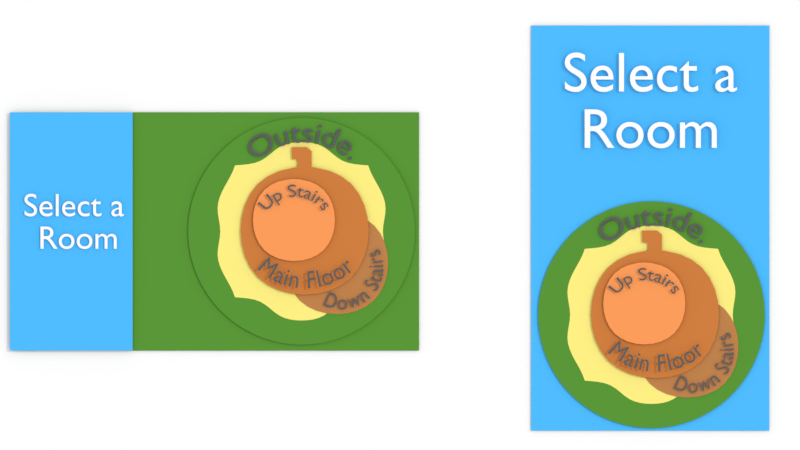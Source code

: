 # Source: infofimockup.blend  (saved by Blender 2.79.0; exported with 4.5.12 LTS)
import bpy
from mathutils import Matrix  # noqa: F401  (used for matrix-valued properties, if any)

bpy.ops.wm.read_factory_settings(use_empty=True)
scene = bpy.context.scene
scene.name = 'Scene'

# ---- collections
col_collection_1 = bpy.data.collections.new('Collection 1'); scene.collection.children.link(col_collection_1)

# ---- images (referenced by path relative to the original .blend; pixels are not part of the script)
import os
ASSET_DIR = os.environ.get("B2B_ASSET_DIR", "")  # directory of the original .blend (textures are referenced by path, not embedded)
HERE = os.path.dirname(os.path.abspath(__file__))  # packed textures are extracted next to this script under _unpacked/

def load_image(name, relpath, width, height, colorspace="sRGB"):
    """Load a texture the original file referenced (path relative to the .blend, or extracted next to this script)."""
    p = next((c for c in (os.path.join(HERE, relpath), os.path.join(ASSET_DIR, relpath)) if relpath and os.path.exists(c)), "")
    if p:
        img = bpy.data.images.load(p, check_existing=True)
        img.name = name
    else:  # same state as the original file: an image datablock whose file is absent (Cycles renders it pink)
        img = bpy.data.images.new(name, width, height)
        img.source = "FILE"
        img.filepath = "//" + (relpath or name)
    img.colorspace_settings.name = colorspace
    return img
img_1338035735martello_wish_tower_eastbourne_jpg = load_image('1338035735martello-wish-tower-eastbourne.jpg', '1338035735martello-wish-tower-eastbourne.jpg', 1024, 1024, 'sRGB')
img_bitmap_png = load_image('bitmap.png', 'bitmap.png', 1024, 1024, 'sRGB')

# ---- materials (node trees are filled in below, after node groups)
mat_material_005 = bpy.data.materials.new('Material.005')
mat_material_005.alpha_threshold = 0.0
mat_material_005.roughness = 0.5
mat_material_006 = bpy.data.materials.new('Material.006')
mat_material_006.alpha_threshold = 0.0
mat_material_006.roughness = 0.5
mat_material_003 = bpy.data.materials.new('Material.003')
mat_material_003.alpha_threshold = 0.0
mat_material_003.roughness = 0.5
mat_material_002 = bpy.data.materials.new('Material.002')
mat_material_002.alpha_threshold = 0.0
mat_material_002.roughness = 0.5
mat_material_007 = bpy.data.materials.new('Material.007')
mat_material_007.alpha_threshold = 0.0
mat_material_007.roughness = 0.5
mat_material_008 = bpy.data.materials.new('Material.008')
mat_material_008.alpha_threshold = 0.0
mat_material_008.roughness = 0.5
mat_material_001 = bpy.data.materials.new('Material.001')
mat_material_001.alpha_threshold = 0.0
mat_material_001.roughness = 0.5
mat_material_004 = bpy.data.materials.new('Material.004')
mat_material_004.alpha_threshold = 0.0
mat_material_004.roughness = 0.5
mat_material = bpy.data.materials.new('Material')
mat_material.alpha_threshold = 0.0
mat_material.roughness = 0.5
mat_1338035735martello_wish_tower_eastbourne = bpy.data.materials.new('1338035735martello-wish-tower-eastbourne')
mat_1338035735martello_wish_tower_eastbourne.alpha_threshold = 0.0
mat_1338035735martello_wish_tower_eastbourne.roughness = 0.5
mat_bitmap = bpy.data.materials.new('bitmap')
mat_bitmap.alpha_threshold = 0.0
mat_bitmap.roughness = 0.5

# ---- material node trees
mat_material_005.use_nodes = True; mat_material_005.node_tree.nodes.clear()
_N = mat_material_005.node_tree.nodes; _L = mat_material_005.node_tree.links
n0 = _N.new('ShaderNodeOutputMaterial'); n0.name = 'Material Output'; n0.location = (300, 300)
n1 = _N.new('ShaderNodeBsdfDiffuse'); n1.name = 'Diffuse BSDF'; n1.location = (10, 300)
n1.inputs[0].default_value = (0.5071, 0.1691, 0.0409, 1.0)
_L.new(n1.outputs[0], n0.inputs[0])
n0.is_active_output = True
mat_material_006.use_nodes = True; mat_material_006.node_tree.nodes.clear()
_N = mat_material_006.node_tree.nodes; _L = mat_material_006.node_tree.links
n0 = _N.new('ShaderNodeOutputMaterial'); n0.name = 'Material Output'; n0.location = (300, 300)
n1 = _N.new('ShaderNodeBsdfDiffuse'); n1.name = 'Diffuse BSDF'; n1.location = (10, 300)
n1.inputs[0].default_value = (0.4292, 0.1822, 0.06058, 1.0)
_L.new(n1.outputs[0], n0.inputs[0])
n0.is_active_output = True
mat_material_003.use_nodes = True; mat_material_003.node_tree.nodes.clear()
_N = mat_material_003.node_tree.nodes; _L = mat_material_003.node_tree.links
n0 = _N.new('ShaderNodeOutputMaterial'); n0.name = 'Material Output'; n0.location = (300, 300)
n1 = _N.new('ShaderNodeBsdfDiffuse'); n1.name = 'Diffuse BSDF'; n1.location = (10, 300)
n1.inputs[0].default_value = (0.7874, 0.2698, 0.08326, 1.0)
_L.new(n1.outputs[0], n0.inputs[0])
n0.is_active_output = True
mat_material_002.use_nodes = True; mat_material_002.node_tree.nodes.clear()
_N = mat_material_002.node_tree.nodes; _L = mat_material_002.node_tree.links
n0 = _N.new('ShaderNodeOutputMaterial'); n0.name = 'Material Output'; n0.location = (300, 300)
n1 = _N.new('ShaderNodeBsdfDiffuse'); n1.name = 'Diffuse BSDF'; n1.location = (10, 300)
n1.inputs[0].default_value = (0.09463, 0.09463, 0.09463, 1.0)
_L.new(n1.outputs[0], n0.inputs[0])
n0.is_active_output = True
mat_material_007.use_nodes = True; mat_material_007.node_tree.nodes.clear()
_N = mat_material_007.node_tree.nodes; _L = mat_material_007.node_tree.links
n0 = _N.new('ShaderNodeOutputMaterial'); n0.name = 'Material Output'; n0.location = (300, 300)
n1 = _N.new('ShaderNodeBsdfDiffuse'); n1.name = 'Diffuse BSDF'; n1.location = (10, 300)
n1.inputs[0].default_value = (0.8, 0.6988, 0.1843, 1.0)
_L.new(n1.outputs[0], n0.inputs[0])
n0.is_active_output = True
mat_material_008.use_nodes = True; mat_material_008.node_tree.nodes.clear()
_N = mat_material_008.node_tree.nodes; _L = mat_material_008.node_tree.links
n0 = _N.new('ShaderNodeOutputMaterial'); n0.name = 'Material Output'; n0.location = (300, 300)
n1 = _N.new('ShaderNodeBsdfDiffuse'); n1.name = 'Diffuse BSDF'; n1.location = (10, 300)
n1.inputs[0].default_value = (0.08176, 0.2462, 0.03169, 1.0)
_L.new(n1.outputs[0], n0.inputs[0])
n0.is_active_output = True
mat_material_001.use_nodes = True; mat_material_001.node_tree.nodes.clear()
_N = mat_material_001.node_tree.nodes; _L = mat_material_001.node_tree.links
n0 = _N.new('ShaderNodeOutputMaterial'); n0.name = 'Material Output'; n0.location = (300, 300)
n1 = _N.new('ShaderNodeBsdfDiffuse'); n1.name = 'Diffuse BSDF'; n1.location = (10, 300)
n1.inputs[0].default_value = (0.06279, 0.4057, 0.8, 1.0)
_L.new(n1.outputs[0], n0.inputs[0])
n0.is_active_output = True
mat_material_004.use_nodes = True; mat_material_004.node_tree.nodes.clear()
_N = mat_material_004.node_tree.nodes; _L = mat_material_004.node_tree.links
n0 = _N.new('ShaderNodeOutputMaterial'); n0.name = 'Material Output'; n0.location = (300, 300)
n1 = _N.new('ShaderNodeBsdfDiffuse'); n1.name = 'Diffuse BSDF'; n1.location = (10, 300)
n1.inputs[0].default_value = (0.5705, 0.5705, 0.5705, 1.0)
_L.new(n1.outputs[0], n0.inputs[0])
n0.is_active_output = True
mat_material.use_nodes = True; mat_material.node_tree.nodes.clear()
_N = mat_material.node_tree.nodes; _L = mat_material.node_tree.links
n0 = _N.new('ShaderNodeOutputMaterial'); n0.name = 'Material Output'; n0.location = (300, 300)
n1 = _N.new('ShaderNodeBsdfDiffuse'); n1.name = 'Diffuse BSDF'; n1.location = (10, 300)
n1.inputs[0].default_value = (1.0, 1.0, 1.0, 1.0)
_L.new(n1.outputs[0], n0.inputs[0])
n0.is_active_output = True
mat_1338035735martello_wish_tower_eastbourne.use_nodes = True; mat_1338035735martello_wish_tower_eastbourne.node_tree.nodes.clear()
_N = mat_1338035735martello_wish_tower_eastbourne.node_tree.nodes; _L = mat_1338035735martello_wish_tower_eastbourne.node_tree.links
n0 = _N.new('ShaderNodeOutputMaterial'); n0.name = 'Material Output'; n0.location = (300, 300)
n1 = _N.new('ShaderNodeTexImage'); n1.name = 'Image Texture'; n1.location = (-400, 60)
n1.width = 140
n1.image = img_1338035735martello_wish_tower_eastbourne_jpg
n1.extension = 'CLIP'
n2 = _N.new('ShaderNodeBsdfDiffuse'); n2.name = 'Diffuse BSDF'; n2.location = (-200, 60)
n3 = _N.new('ShaderNodeBsdfTransparent'); n3.name = 'Transparent BSDF'; n3.location = (-200, 240)
n4 = _N.new('ShaderNodeMixShader'); n4.name = 'Mix Shader'; n4.location = (0, 300)
_L.new(n1.outputs[0], n2.inputs[0])
_L.new(n1.outputs[1], n4.inputs[0])
_L.new(n3.outputs[0], n4.inputs[1])
_L.new(n2.outputs[0], n4.inputs[2])
_L.new(n4.outputs[0], n0.inputs[0])
n0.is_active_output = True
mat_bitmap.use_nodes = True; mat_bitmap.node_tree.nodes.clear()
_N = mat_bitmap.node_tree.nodes; _L = mat_bitmap.node_tree.links
n0 = _N.new('ShaderNodeOutputMaterial'); n0.name = 'Material Output'; n0.location = (300, 300)
n1 = _N.new('ShaderNodeTexImage'); n1.name = 'Image Texture'; n1.location = (-400, 60)
n1.width = 140
n1.image = img_bitmap_png
n1.extension = 'CLIP'
n2 = _N.new('ShaderNodeBsdfDiffuse'); n2.name = 'Diffuse BSDF'; n2.location = (-200, 60)
n3 = _N.new('ShaderNodeBsdfTransparent'); n3.name = 'Transparent BSDF'; n3.location = (-200, 240)
n4 = _N.new('ShaderNodeMixShader'); n4.name = 'Mix Shader'; n4.location = (0, 300)
_L.new(n1.outputs[0], n2.inputs[0])
_L.new(n1.outputs[1], n4.inputs[0])
_L.new(n3.outputs[0], n4.inputs[1])
_L.new(n2.outputs[0], n4.inputs[2])
_L.new(n4.outputs[0], n0.inputs[0])
n0.is_active_output = True

# ---- world
world_world = bpy.data.worlds.new('World'); scene.world = world_world
world_world.use_nodes = True; world_world.node_tree.nodes.clear()
_N = world_world.node_tree.nodes; _L = world_world.node_tree.links
n0 = _N.new('ShaderNodeOutputWorld'); n0.name = 'World Output'; n0.location = (300, 300)
n1 = _N.new('ShaderNodeBackground'); n1.name = 'Background'; n1.location = (10, 300)
n1.inputs[0].default_value = (1.0, 1.0, 1.0, 1.0)
_L.new(n1.outputs[0], n0.inputs[0])
n0.is_active_output = True
world_world.color = (0.05088, 0.05088, 0.05088)
world_world.use_sun_shadow = False
world_world.sun_shadow_jitter_overblur = 0.0
world_world.cycles.sampling_method = 'MANUAL'

# ---- cameras
cam_camera = bpy.data.cameras.new('Camera')
cam_camera.type = 'ORTHO'
cam_camera.clip_end = 100.0
cam_camera.lens = 34.6
cam_camera.sensor_width = 32.0
cam_camera.sensor_height = 18.0
cam_camera.ortho_scale = 6.714
cam_camera.dof.focus_distance = 0.0

# ---- lights
light_lamp = bpy.data.lights.new('Lamp', 'SUN')
light_lamp.transmission_factor = 0.0
light_lamp.cutoff_distance = 30.0
light_lamp.angle = 0.1993
light_lamp.energy = 1.0
light_lamp.shadow_buffer_clip_start = 1.001
light_lamp.shadow_soft_size = 0.1
light_lamp.shadow_cascade_max_distance = 1000.0

# ---- meshes
me_plane_027 = bpy.data.meshes.new('Plane.027')
me_plane_027.from_pydata([(0.0, 0.0, 0.0), (0.0, -0.2305, 0.0), (0.0, -0.4609, 0.0), (0.0, -0.6914, 0.0), (0.2305, 0.0, 0.0), (0.4609, 0.0, 0.0), (0.6914, 0.0, 0.0), (0.0, 0.2305, 0.0), (0.0, 0.4609, 0.0), (0.0, 0.6914, 0.0), (-0.2305, 0.0, 0.0), (-0.4609, 0.0, 0.0), (-0.6914, 0.0, 0.0), (-0.2266, -0.2266, 0.0), (-0.2168, -0.4531, 0.0), (-0.2031, -0.6797, 0.0), (-0.4531, -0.2168, 0.0), (-0.4326, -0.4326, 0.0), (-0.4023, -0.6465, 0.0), (-0.6797, -0.2031, 0.0), (-0.6465, -0.4023, 0.0), (-0.5938, -0.5938, 0.0), (0.2266, -0.2266, 0.0), (0.4531, -0.2168, 0.0), (0.6797, -0.2031, 0.0), (0.2168, -0.4531, 0.0), (0.4326, -0.4326, 0.0), (0.6465, -0.4023, 0.0), (0.2031, -0.6797, 0.0), (0.4023, -0.6465, 0.0), (0.5938, -0.5938, 0.0), (0.2266, 0.2266, 0.0), (0.2168, 0.4531, 0.0), (0.2031, 0.6797, 0.0), (0.4531, 0.2168, 0.0), (0.4326, 0.4326, 0.0), (0.4023, 0.6465, 0.0), (0.6797, 0.2031, 0.0), (0.6465, 0.4023, 0.0), (0.5938, 0.5938, 0.0), (-0.2266, 0.2266, 0.0), (-0.4531, 0.2168, 0.0), (-0.6797, 0.2031, 0.0), (-0.2168, 0.4531, 0.0), (-0.4326, 0.4326, 0.0), (-0.6465, 0.4023, 0.0), (-0.2031, 0.6797, 0.0), (-0.4023, 0.6465, 0.0), (-0.5938, 0.5938, 0.0), (-0.7812, 0.5312, 0.0), (-0.8594, 0.3672, 0.0), (-0.9062, 0.1875, 0.0), (-0.9219, 0.0, 0.0), (-0.9062, -0.1875, 0.0), (-0.8594, -0.3672, 0.0), (-0.7812, -0.5312, 0.0), (-0.5312, -0.7812, 0.0), (-0.3672, -0.8594, 0.0), (-0.1875, -0.9062, 0.0), (0.0, -0.9219, 0.0), (0.1875, -0.9062, 0.0), (0.3672, -0.8594, 0.0), (0.5312, -0.7812, 0.0), (0.7812, -0.5312, 0.0), (0.8594, -0.3672, 0.0), (0.9062, -0.1875, 0.0), (0.9219, 0.0, 0.0), (0.9062, 0.1875, 0.0), (0.8594, 0.3672, 0.0), (0.7812, 0.5312, 0.0), (0.5312, 0.7812, 0.0), (0.3672, 0.8594, 0.0), (0.15, 0.9094, 0.0), (0.0, 0.9219, 0.0), (-0.15, 0.9094, 0.0), (-0.3672, 0.8594, 0.0), (-0.5312, 0.7812, 0.0), (-0.6719, -0.6719, 0.0), (0.6719, -0.6719, 0.0), (-0.6719, 0.6719, 0.0), (0.6719, 0.6719, 0.0), (0.07682, 0.0, 0.0), (0.1536, 0.0, 0.0), (0.07552, -0.2292, 0.0), (0.151, -0.2279, 0.0), (0.07227, -0.4583, 0.0), (0.1445, -0.4557, 0.0), (0.06771, -0.6875, 0.0), (0.1354, -0.6836, 0.0), (0.07552, 0.2292, 0.0), (0.151, 0.2279, 0.0), (0.07227, 0.4583, 0.0), (0.1445, 0.4557, 0.0), (0.06771, 0.6875, 0.0), (0.1354, 0.6836, 0.0), (0.0625, -0.9167, 0.0), (0.125, -0.9115, 0.0), (0.1, 0.9135, 0.0), (0.05, 0.9177, 0.0), (-0.07552, -0.2292, 0.0), (-0.151, -0.2279, 0.0), (-0.07227, -0.4583, 0.0), (-0.1445, -0.4557, 0.0), (-0.06771, -0.6875, 0.0), (-0.1354, -0.6836, 0.0), (-0.07682, 0.0, 0.0), (-0.1536, 0.0, 0.0), (-0.07552, 0.2292, 0.0), (-0.151, 0.2279, 0.0), (-0.07227, 0.4583, 0.0), (-0.1445, 0.4557, 0.0), (-0.06771, 0.6875, 0.0), (-0.1354, 0.6836, 0.0), (-0.125, -0.9115, 0.0), (-0.0625, -0.9167, 0.0), (-0.05, 0.9177, 0.0), (-0.1, 0.9135, 0.0), (0.1, 1.145, 0.0), (0.05, 1.149, 0.0), (-0.05, 1.026, 0.0), (-0.1, 1.022, 0.0), (-0.1058, 1.08, 0.0), (-0.106, 1.029, 0.0), (0.0286, 1.203, 0.0), (0.02881, 1.153, 0.0), (-0.1829, 1.08, 0.0), (-0.1831, 1.029, 0.0), (-0.1874, 1.203, 0.0), (-0.1872, 1.153, 0.0)], [], [(106, 10, 13, 100), (100, 13, 14, 102), (102, 14, 15, 104), (104, 15, 58, 113), (10, 11, 16, 13), (13, 16, 17, 14), (14, 17, 18, 15), (15, 18, 57, 58), (11, 12, 19, 16), (16, 19, 20, 17), (17, 20, 21, 18), (18, 21, 56, 57), (12, 52, 53, 19), (19, 53, 54, 20), (20, 54, 55, 21), (21, 55, 77, 56), (82, 84, 22, 4), (4, 22, 23, 5), (5, 23, 24, 6), (6, 24, 65, 66), (84, 86, 25, 22), (22, 25, 26, 23), (23, 26, 27, 24), (24, 27, 64, 65), (86, 88, 28, 25), (25, 28, 29, 26), (26, 29, 30, 27), (27, 30, 63, 64), (88, 96, 60, 28), (28, 60, 61, 29), (29, 61, 62, 30), (30, 62, 78, 63), (82, 4, 31, 90), (90, 31, 32, 92), (92, 32, 33, 94), (94, 33, 72, 97), (4, 5, 34, 31), (31, 34, 35, 32), (32, 35, 36, 33), (33, 36, 71, 72), (5, 6, 37, 34), (34, 37, 38, 35), (35, 38, 39, 36), (36, 39, 70, 71), (6, 66, 67, 37), (37, 67, 68, 38), (38, 68, 69, 39), (39, 69, 80, 70), (106, 108, 40, 10), (10, 40, 41, 11), (11, 41, 42, 12), (12, 42, 51, 52), (108, 110, 43, 40), (40, 43, 44, 41), (41, 44, 45, 42), (42, 45, 50, 51), (110, 112, 46, 43), (43, 46, 47, 44), (44, 47, 48, 45), (45, 48, 49, 50), (112, 116, 74, 46), (46, 74, 75, 47), (47, 75, 76, 48), (48, 76, 79, 49), (9, 93, 98, 73), (93, 94, 97, 98), (8, 91, 93, 9), (91, 92, 94, 93), (7, 89, 91, 8), (89, 90, 92, 91), (0, 81, 89, 7), (81, 82, 90, 89), (3, 59, 95, 87), (87, 95, 96, 88), (2, 3, 87, 85), (85, 87, 88, 86), (1, 2, 85, 83), (83, 85, 86, 84), (0, 1, 83, 81), (81, 83, 84, 82), (9, 73, 115, 111), (111, 115, 116, 112), (8, 9, 111, 109), (109, 111, 112, 110), (7, 8, 109, 107), (107, 109, 110, 108), (0, 7, 107, 105), (105, 107, 108, 106), (3, 103, 114, 59), (103, 104, 113, 114), (2, 101, 103, 3), (101, 102, 104, 103), (1, 99, 101, 2), (99, 100, 102, 101), (0, 105, 99, 1), (105, 106, 100, 99), (116, 115, 119, 120), (98, 97, 117, 118), (120, 119, 121, 122), (118, 117, 123, 124), (124, 123, 127, 128), (122, 121, 125, 126), (98, 118, 119, 115, 73), (119, 118, 124, 121), (128, 125, 121, 124)])
me_plane_027.materials.append(mat_material_005)
me_plane_027.use_remesh_preserve_volume = False
me_plane_027.use_remesh_preserve_attributes = False
me_plane_027.use_mirror_vertex_groups = False
me_plane_027.update()
me_plane_026 = bpy.data.meshes.new('Plane.026')
me_plane_026.from_pydata([(0.0, 0.0, 0.0), (0.0, -0.2305, 0.0), (0.0, -0.4609, 0.0), (0.0, -0.6914, 0.0), (0.2305, 0.0, 0.0), (0.4609, 0.0, 0.0), (0.6914, 0.0, 0.0), (0.0, 0.2305, 0.0), (0.0, 0.4609, 0.0), (0.0, 0.6914, 0.0), (-0.2305, 0.0, 0.0), (-0.4609, 0.0, 0.0), (-0.6914, 0.0, 0.0), (-0.2266, -0.2266, 0.0), (-0.2168, -0.4531, 0.0), (-0.2031, -0.6797, 0.0), (-0.4531, -0.2168, 0.0), (-0.4326, -0.4326, 0.0), (-0.4023, -0.6465, 0.0), (-0.6797, -0.2031, 0.0), (-0.6465, -0.4023, 0.0), (-0.5938, -0.5938, 0.0), (0.2266, -0.2266, 0.0), (0.4531, -0.2168, 0.0), (0.6797, -0.2031, 0.0), (0.2168, -0.4531, 0.0), (0.4326, -0.4326, 0.0), (0.6465, -0.4023, 0.0), (0.2031, -0.6797, 0.0), (0.4023, -0.6465, 0.0), (0.5938, -0.5938, 0.0), (0.2266, 0.2266, 0.0), (0.2168, 0.4531, 0.0), (0.2031, 0.6797, 0.0), (0.4531, 0.2168, 0.0), (0.4326, 0.4326, 0.0), (0.4023, 0.6465, 0.0), (0.6797, 0.2031, 0.0), (0.6465, 0.4023, 0.0), (0.5938, 0.5938, 0.0), (-0.2266, 0.2266, 0.0), (-0.4531, 0.2168, 0.0), (-0.6797, 0.2031, 0.0), (-0.2168, 0.4531, 0.0), (-0.4326, 0.4326, 0.0), (-0.6465, 0.4023, 0.0), (-0.2031, 0.6797, 0.0), (-0.4023, 0.6465, 0.0), (-0.5938, 0.5938, 0.0), (-0.7812, 0.5312, 0.0), (-0.8594, 0.3672, 0.0), (-0.9062, 0.1875, 0.0), (-0.9219, 0.0, 0.0), (-0.9062, -0.1875, 0.0), (-0.8594, -0.3672, 0.0), (-0.7812, -0.5312, 0.0), (-0.5312, -0.7812, 0.0), (-0.3672, -0.8594, 0.0), (-0.1875, -0.9062, 0.0), (0.0, -0.9219, 0.0), (0.1875, -0.9062, 0.0), (0.3672, -0.8594, 0.0), (0.5312, -0.7812, 0.0), (0.7812, -0.5312, 0.0), (0.8594, -0.3672, 0.0), (0.9062, -0.1875, 0.0), (0.9219, 0.0, 0.0), (0.9062, 0.1875, 0.0), (0.8594, 0.3672, 0.0), (0.7812, 0.5312, 0.0), (0.5312, 0.7812, 0.0), (0.3672, 0.8594, 0.0), (0.15, 0.9094, 0.0), (0.0, 0.9219, 0.0), (-0.15, 0.9094, 0.0), (-0.3672, 0.8594, 0.0), (-0.5312, 0.7812, 0.0), (-0.6719, -0.6719, 0.0), (0.6719, -0.6719, 0.0), (-0.6719, 0.6719, 0.0), (0.6719, 0.6719, 0.0), (0.07682, 0.0, 0.0), (0.1536, 0.0, 0.0), (0.07552, -0.2292, 0.0), (0.151, -0.2279, 0.0), (0.07227, -0.4583, 0.0), (0.1445, -0.4557, 0.0), (0.06771, -0.6875, 0.0), (0.1354, -0.6836, 0.0), (0.07552, 0.2292, 0.0), (0.151, 0.2279, 0.0), (0.07227, 0.4583, 0.0), (0.1445, 0.4557, 0.0), (0.06771, 0.6875, 0.0), (0.1354, 0.6836, 0.0), (0.0625, -0.9167, 0.0), (0.125, -0.9115, 0.0), (0.1, 0.9135, 0.0), (0.05, 0.9177, 0.0), (-0.07552, -0.2292, 0.0), (-0.151, -0.2279, 0.0), (-0.07227, -0.4583, 0.0), (-0.1445, -0.4557, 0.0), (-0.06771, -0.6875, 0.0), (-0.1354, -0.6836, 0.0), (-0.07682, 0.0, 0.0), (-0.1536, 0.0, 0.0), (-0.07552, 0.2292, 0.0), (-0.151, 0.2279, 0.0), (-0.07227, 0.4583, 0.0), (-0.1445, 0.4557, 0.0), (-0.06771, 0.6875, 0.0), (-0.1354, 0.6836, 0.0), (-0.125, -0.9115, 0.0), (-0.0625, -0.9167, 0.0), (-0.05, 0.9177, 0.0), (-0.1, 0.9135, 0.0)], [], [(106, 10, 13, 100), (100, 13, 14, 102), (102, 14, 15, 104), (104, 15, 58, 113), (10, 11, 16, 13), (13, 16, 17, 14), (14, 17, 18, 15), (15, 18, 57, 58), (11, 12, 19, 16), (16, 19, 20, 17), (17, 20, 21, 18), (18, 21, 56, 57), (12, 52, 53, 19), (19, 53, 54, 20), (20, 54, 55, 21), (21, 55, 77, 56), (82, 84, 22, 4), (4, 22, 23, 5), (5, 23, 24, 6), (6, 24, 65, 66), (84, 86, 25, 22), (22, 25, 26, 23), (23, 26, 27, 24), (24, 27, 64, 65), (86, 88, 28, 25), (25, 28, 29, 26), (26, 29, 30, 27), (27, 30, 63, 64), (88, 96, 60, 28), (28, 60, 61, 29), (29, 61, 62, 30), (30, 62, 78, 63), (82, 4, 31, 90), (90, 31, 32, 92), (92, 32, 33, 94), (94, 33, 72, 97), (4, 5, 34, 31), (31, 34, 35, 32), (32, 35, 36, 33), (33, 36, 71, 72), (5, 6, 37, 34), (34, 37, 38, 35), (35, 38, 39, 36), (36, 39, 70, 71), (6, 66, 67, 37), (37, 67, 68, 38), (38, 68, 69, 39), (39, 69, 80, 70), (106, 108, 40, 10), (10, 40, 41, 11), (11, 41, 42, 12), (12, 42, 51, 52), (108, 110, 43, 40), (40, 43, 44, 41), (41, 44, 45, 42), (42, 45, 50, 51), (110, 112, 46, 43), (43, 46, 47, 44), (44, 47, 48, 45), (45, 48, 49, 50), (112, 116, 74, 46), (46, 74, 75, 47), (47, 75, 76, 48), (48, 76, 79, 49), (9, 93, 98, 73), (93, 94, 97, 98), (8, 91, 93, 9), (91, 92, 94, 93), (7, 89, 91, 8), (89, 90, 92, 91), (0, 81, 89, 7), (81, 82, 90, 89), (3, 59, 95, 87), (87, 95, 96, 88), (2, 3, 87, 85), (85, 87, 88, 86), (1, 2, 85, 83), (83, 85, 86, 84), (0, 1, 83, 81), (81, 83, 84, 82), (9, 73, 115, 111), (111, 115, 116, 112), (8, 9, 111, 109), (109, 111, 112, 110), (7, 8, 109, 107), (107, 109, 110, 108), (0, 7, 107, 105), (105, 107, 108, 106), (3, 103, 114, 59), (103, 104, 113, 114), (2, 101, 103, 3), (101, 102, 104, 103), (1, 99, 101, 2), (99, 100, 102, 101), (0, 105, 99, 1), (105, 106, 100, 99)])
me_plane_026.materials.append(mat_material_006)
me_plane_026.use_remesh_preserve_volume = False
me_plane_026.use_remesh_preserve_attributes = False
me_plane_026.use_mirror_vertex_groups = False
me_plane_026.update()
me_plane_025 = bpy.data.meshes.new('Plane.025')
me_plane_025.from_pydata([(0.0, 0.0, 0.0), (0.0, -0.2305, 0.0), (0.0, -0.4609, 0.0), (0.0, -0.6914, 0.0), (0.2305, 0.0, 0.0), (0.4609, 0.0, 0.0), (0.6914, 0.0, 0.0), (0.0, 0.2305, 0.0), (0.0, 0.4609, 0.0), (0.0, 0.6914, 0.0), (-0.2305, 0.0, 0.0), (-0.4609, 0.0, 0.0), (-0.6914, 0.0, 0.0), (-0.2266, -0.2266, 0.0), (-0.2168, -0.4531, 0.0), (-0.2031, -0.6797, 0.0), (-0.4531, -0.2168, 0.0), (-0.4326, -0.4326, 0.0), (-0.4023, -0.6465, 0.0), (-0.6797, -0.2031, 0.0), (-0.6465, -0.4023, 0.0), (-0.5938, -0.5938, 0.0), (0.2266, -0.2266, 0.0), (0.4531, -0.2168, 0.0), (0.6797, -0.2031, 0.0), (0.2168, -0.4531, 0.0), (0.4326, -0.4326, 0.0), (0.6465, -0.4023, 0.0), (0.2031, -0.6797, 0.0), (0.4023, -0.6465, 0.0), (0.5938, -0.5938, 0.0), (0.2266, 0.2266, 0.0), (0.2168, 0.4531, 0.0), (0.2031, 0.6797, 0.0), (0.4531, 0.2168, 0.0), (0.4326, 0.4326, 0.0), (0.4023, 0.6465, 0.0), (0.6797, 0.2031, 0.0), (0.6465, 0.4023, 0.0), (0.5938, 0.5938, 0.0), (-0.2266, 0.2266, 0.0), (-0.4531, 0.2168, 0.0), (-0.6797, 0.2031, 0.0), (-0.2168, 0.4531, 0.0), (-0.4326, 0.4326, 0.0), (-0.6465, 0.4023, 0.0), (-0.2031, 0.6797, 0.0), (-0.4023, 0.6465, 0.0), (-0.5938, 0.5938, 0.0), (-0.7812, 0.5312, 0.0), (-0.8594, 0.3672, 0.0), (-0.9062, 0.1875, 0.0), (-0.9219, 0.0, 0.0), (-0.9062, -0.1875, 0.0), (-0.8594, -0.3672, 0.0), (-0.7812, -0.5312, 0.0), (-0.5312, -0.7812, 0.0), (-0.3672, -0.8594, 0.0), (-0.1875, -0.9062, 0.0), (0.0, -0.9219, 0.0), (0.1875, -0.9062, 0.0), (0.3672, -0.8594, 0.0), (0.5312, -0.7812, 0.0), (0.7812, -0.5312, 0.0), (0.8594, -0.3672, 0.0), (0.9062, -0.1875, 0.0), (0.9219, 0.0, 0.0), (0.9062, 0.1875, 0.0), (0.8594, 0.3672, 0.0), (0.7812, 0.5312, 0.0), (0.5312, 0.7812, 0.0), (0.3672, 0.8594, 0.0), (0.15, 0.9094, 0.0), (0.0, 0.9219, 0.0), (-0.15, 0.9094, 0.0), (-0.3672, 0.8594, 0.0), (-0.5312, 0.7812, 0.0), (-0.6719, -0.6719, 0.0), (0.6719, -0.6719, 0.0), (-0.6719, 0.6719, 0.0), (0.6719, 0.6719, 0.0), (0.07682, 0.0, 0.0), (0.1536, 0.0, 0.0), (0.07552, -0.2292, 0.0), (0.151, -0.2279, 0.0), (0.07227, -0.4583, 0.0), (0.1445, -0.4557, 0.0), (0.06771, -0.6875, 0.0), (0.1354, -0.6836, 0.0), (0.07552, 0.2292, 0.0), (0.151, 0.2279, 0.0), (0.07227, 0.4583, 0.0), (0.1445, 0.4557, 0.0), (0.06771, 0.6875, 0.0), (0.1354, 0.6836, 0.0), (0.0625, -0.9167, 0.0), (0.125, -0.9115, 0.0), (0.1, 0.9135, 0.0), (0.05, 0.9177, 0.0), (-0.07552, -0.2292, 0.0), (-0.151, -0.2279, 0.0), (-0.07227, -0.4583, 0.0), (-0.1445, -0.4557, 0.0), (-0.06771, -0.6875, 0.0), (-0.1354, -0.6836, 0.0), (-0.07682, 0.0, 0.0), (-0.1536, 0.0, 0.0), (-0.07552, 0.2292, 0.0), (-0.151, 0.2279, 0.0), (-0.07227, 0.4583, 0.0), (-0.1445, 0.4557, 0.0), (-0.06771, 0.6875, 0.0), (-0.1354, 0.6836, 0.0), (-0.125, -0.9115, 0.0), (-0.0625, -0.9167, 0.0), (-0.05, 0.9177, 0.0), (-0.1, 0.9135, 0.0)], [], [(106, 10, 13, 100), (100, 13, 14, 102), (102, 14, 15, 104), (104, 15, 58, 113), (10, 11, 16, 13), (13, 16, 17, 14), (14, 17, 18, 15), (15, 18, 57, 58), (11, 12, 19, 16), (16, 19, 20, 17), (17, 20, 21, 18), (18, 21, 56, 57), (12, 52, 53, 19), (19, 53, 54, 20), (20, 54, 55, 21), (21, 55, 77, 56), (82, 84, 22, 4), (4, 22, 23, 5), (5, 23, 24, 6), (6, 24, 65, 66), (84, 86, 25, 22), (22, 25, 26, 23), (23, 26, 27, 24), (24, 27, 64, 65), (86, 88, 28, 25), (25, 28, 29, 26), (26, 29, 30, 27), (27, 30, 63, 64), (88, 96, 60, 28), (28, 60, 61, 29), (29, 61, 62, 30), (30, 62, 78, 63), (82, 4, 31, 90), (90, 31, 32, 92), (92, 32, 33, 94), (94, 33, 72, 97), (4, 5, 34, 31), (31, 34, 35, 32), (32, 35, 36, 33), (33, 36, 71, 72), (5, 6, 37, 34), (34, 37, 38, 35), (35, 38, 39, 36), (36, 39, 70, 71), (6, 66, 67, 37), (37, 67, 68, 38), (38, 68, 69, 39), (39, 69, 80, 70), (106, 108, 40, 10), (10, 40, 41, 11), (11, 41, 42, 12), (12, 42, 51, 52), (108, 110, 43, 40), (40, 43, 44, 41), (41, 44, 45, 42), (42, 45, 50, 51), (110, 112, 46, 43), (43, 46, 47, 44), (44, 47, 48, 45), (45, 48, 49, 50), (112, 116, 74, 46), (46, 74, 75, 47), (47, 75, 76, 48), (48, 76, 79, 49), (9, 93, 98, 73), (93, 94, 97, 98), (8, 91, 93, 9), (91, 92, 94, 93), (7, 89, 91, 8), (89, 90, 92, 91), (0, 81, 89, 7), (81, 82, 90, 89), (3, 59, 95, 87), (87, 95, 96, 88), (2, 3, 87, 85), (85, 87, 88, 86), (1, 2, 85, 83), (83, 85, 86, 84), (0, 1, 83, 81), (81, 83, 84, 82), (9, 73, 115, 111), (111, 115, 116, 112), (8, 9, 111, 109), (109, 111, 112, 110), (7, 8, 109, 107), (107, 109, 110, 108), (0, 7, 107, 105), (105, 107, 108, 106), (3, 103, 114, 59), (103, 104, 113, 114), (2, 101, 103, 3), (101, 102, 104, 103), (1, 99, 101, 2), (99, 100, 102, 101), (0, 105, 99, 1), (105, 106, 100, 99)])
me_plane_025.materials.append(mat_material_003)
me_plane_025.use_remesh_preserve_volume = False
me_plane_025.use_remesh_preserve_attributes = False
me_plane_025.use_mirror_vertex_groups = False
me_plane_025.update()
me_plane_024 = bpy.data.meshes.new('Plane.024')
me_plane_024.from_pydata([(0.0, 0.0, 0.0), (-1.863e-09, -0.303, 0.0), (-9.313e-09, -0.5713, 0.0), (1.801e-08, -0.82, 0.0), (0.303, 0.0, 0.0), (0.5713, 1.863e-09, 0.0), (0.6609, 2.002e-09, 0.0), (-1.863e-09, 0.303, 0.0), (-9.313e-09, 0.5713, 0.0), (1.801e-08, 0.82, 0.0), (-0.303, 3.71e-17, 0.0), (-0.5713, 1.863e-09, 0.0), (-0.6609, 2.002e-09, 0.0), (-0.2142, -0.2142, 0.0), (-0.2186, -0.5278, 0.0), (-0.2122, -0.7921, 0.0), (-0.5278, -0.2186, 0.0), (-0.404, -0.404, 0.0), (-0.3305, -0.5724, 0.0), (-0.7921, -0.2122, 0.0), (-0.7102, -0.41, 0.0), (-0.5798, -0.5798, 0.0), (0.2142, -0.2142, 0.0), (0.5278, -0.2186, 0.0), (0.7921, -0.2122, 0.0), (0.2186, -0.5278, 0.0), (0.404, -0.404, 0.0), (0.7102, -0.41, 0.0), (0.2122, -0.7921, 0.0), (0.3305, -0.5724, 0.0), (0.5798, -0.5798, 0.0), (0.2142, 0.2142, 0.0), (0.2186, 0.5278, 0.0), (0.2122, 0.7921, 0.0), (0.5278, 0.2186, 0.0), (0.404, 0.404, 0.0), (0.3305, 0.5724, 0.0), (0.7921, 0.2122, 0.0), (0.7102, 0.41, 0.0), (0.5798, 0.5798, 0.0), (-0.2142, 0.2142, 0.0), (-0.5278, 0.2186, 0.0), (-0.7921, 0.2122, 0.0), (-0.2186, 0.5278, 0.0), (-0.404, 0.404, 0.0), (-0.7102, 0.41, 0.0), (-0.2122, 0.7921, 0.0), (-0.3305, 0.5724, 0.0), (-0.5798, 0.5798, 0.0), (-0.8553, 0.5715, 0.0), (-0.9504, 0.3937, 0.0), (-1.009, 0.2007, 0.0), (-1.029, -1.796e-08, 0.0), (-1.009, -0.2007, 0.0), (-0.9504, -0.3937, 0.0), (-0.8553, -0.5715, 0.0), (-0.5715, -0.8553, 0.0), (-0.3937, -0.9504, 0.0), (-0.2007, -1.009, 0.0), (5.242e-08, -1.029, 0.0), (0.2007, -1.009, 0.0), (0.3937, -0.9504, 0.0), (0.5715, -0.8553, 0.0), (0.8553, -0.5715, 0.0), (0.9504, -0.3937, 0.0), (1.009, -0.2007, 0.0), (1.029, 7.197e-08, 0.0), (1.009, 0.2007, 0.0), (0.9504, 0.3937, 0.0), (0.8553, 0.5715, 0.0), (0.5715, 0.8553, 0.0), (0.3937, 0.9504, 0.0), (0.2007, 1.009, 0.0), (-3.752e-08, 1.029, 0.0), (-0.2007, 1.009, 0.0), (-0.3937, 0.9504, 0.0), (-0.5715, 0.8553, 0.0), (-0.7274, -0.7274, 0.0), (0.7274, -0.7274, 0.0), (-0.7274, 0.7274, 0.0), (0.7274, 0.7274, 0.0)], [], [(0, 10, 13, 1), (1, 13, 14, 2), (2, 14, 15, 3), (3, 15, 58, 59), (10, 11, 16, 13), (13, 16, 17, 14), (14, 17, 18, 15), (15, 18, 57, 58), (11, 12, 19, 16), (16, 19, 20, 17), (17, 20, 21, 18), (18, 21, 56, 57), (12, 52, 53, 19), (19, 53, 54, 20), (20, 54, 55, 21), (21, 55, 77, 56), (0, 1, 22, 4), (4, 22, 23, 5), (5, 23, 24, 6), (6, 24, 65, 66), (1, 2, 25, 22), (22, 25, 26, 23), (23, 26, 27, 24), (24, 27, 64, 65), (2, 3, 28, 25), (25, 28, 29, 26), (26, 29, 30, 27), (27, 30, 63, 64), (3, 59, 60, 28), (28, 60, 61, 29), (29, 61, 62, 30), (30, 62, 78, 63), (0, 4, 31, 7), (7, 31, 32, 8), (8, 32, 33, 9), (9, 33, 72, 73), (4, 5, 34, 31), (31, 34, 35, 32), (32, 35, 36, 33), (33, 36, 71, 72), (5, 6, 37, 34), (34, 37, 38, 35), (35, 38, 39, 36), (36, 39, 70, 71), (6, 66, 67, 37), (37, 67, 68, 38), (38, 68, 69, 39), (39, 69, 80, 70), (0, 7, 40, 10), (10, 40, 41, 11), (11, 41, 42, 12), (12, 42, 51, 52), (7, 8, 43, 40), (40, 43, 44, 41), (41, 44, 45, 42), (42, 45, 50, 51), (8, 9, 46, 43), (43, 46, 47, 44), (44, 47, 48, 45), (45, 48, 49, 50), (9, 73, 74, 46), (46, 74, 75, 47), (47, 75, 76, 48), (48, 76, 79, 49)])
me_plane_024.polygons.foreach_set('material_index', [0, 0, 0, 1, 0, 0, 0, 1, 0, 0, 0, 1, 1, 1, 1, 1, 0, 0, 0, 1, 0, 0, 0, 1, 0, 0, 0, 1, 1, 1, 1, 1, 0, 0, 0, 1, 0, 0, 0, 1, 0, 0, 0, 1, 1, 1, 1, 1, 0, 0, 0, 1, 0, 0, 0, 1, 0, 0, 0, 1, 1, 1, 1, 1])
_ca = me_plane_024.color_attributes.new('Col', 'BYTE_COLOR', 'CORNER')
_ca.data.foreach_set('color', [1.0, 1.0, 1.0, 1.0, 1.0, 1.0, 1.0, 1.0, 1.0, 1.0, 1.0, 1.0, 1.0, 1.0, 1.0, 1.0, 1.0, 1.0, 1.0, 1.0, 1.0, 1.0, 1.0, 1.0, 1.0, 1.0, 1.0, 1.0, 1.0, 1.0, 1.0, 1.0, 1.0, 1.0, 1.0, 1.0, 1.0, 1.0, 1.0, 1.0, 1.0, 1.0, 1.0, 1.0, 1.0, 1.0, 1.0, 1.0, 1.0, 1.0, 1.0, 1.0, 1.0, 1.0, 1.0, 1.0, 1.0, 1.0, 1.0, 1.0, 1.0, 1.0, 1.0, 1.0, 1.0, 1.0, 1.0, 1.0, 1.0, 1.0, 1.0, 1.0, 1.0, 1.0, 1.0, 1.0, 1.0, 1.0, 1.0, 1.0, 1.0, 1.0, 1.0, 1.0, 1.0, 1.0, 1.0, 1.0, 1.0, 1.0, 1.0, 1.0, 1.0, 1.0, 1.0, 1.0, 1.0, 1.0, 1.0, 1.0, 1.0, 1.0, 1.0, 1.0, 1.0, 1.0, 1.0, 1.0, 1.0, 1.0, 1.0, 1.0, 1.0, 1.0, 1.0, 1.0, 1.0, 1.0, 1.0, 1.0, 1.0, 1.0, 1.0, 1.0, 1.0, 1.0, 1.0, 1.0, 1.0, 1.0, 1.0, 1.0, 1.0, 1.0, 1.0, 1.0, 1.0, 1.0, 1.0, 1.0, 1.0, 1.0, 1.0, 1.0, 1.0, 1.0, 1.0, 1.0, 1.0, 1.0, 1.0, 1.0, 1.0, 1.0, 1.0, 1.0, 1.0, 1.0, 1.0, 1.0, 1.0, 1.0, 1.0, 1.0, 1.0, 1.0, 1.0, 1.0, 1.0, 1.0, 1.0, 1.0, 1.0, 1.0, 1.0, 1.0, 1.0, 1.0, 1.0, 1.0, 1.0, 1.0, 1.0, 1.0, 1.0, 1.0, 1.0, 1.0, 1.0, 1.0, 1.0, 1.0, 1.0, 1.0, 1.0, 1.0, 1.0, 1.0, 1.0, 1.0, 1.0, 1.0, 1.0, 1.0, 1.0, 1.0, 1.0, 1.0, 1.0, 1.0, 1.0, 1.0, 1.0, 1.0, 1.0, 1.0, 1.0, 1.0, 1.0, 1.0, 1.0, 1.0, 1.0, 1.0, 1.0, 1.0, 1.0, 1.0, 1.0, 1.0, 1.0, 1.0, 1.0, 1.0, 1.0, 1.0, 1.0, 1.0, 1.0, 1.0, 1.0, 1.0, 1.0, 1.0, 1.0, 1.0, 1.0, 1.0, 1.0, 1.0, 1.0, 1.0, 1.0, 1.0, 1.0, 1.0, 1.0, 1.0, 1.0, 1.0, 1.0, 1.0, 1.0, 1.0, 1.0, 1.0, 1.0, 1.0, 1.0, 1.0, 1.0, 1.0, 1.0, 1.0, 1.0, 1.0, 1.0, 1.0, 1.0, 1.0, 1.0, 1.0, 1.0, 1.0, 1.0, 1.0, 1.0, 1.0, 1.0, 1.0, 1.0, 1.0, 1.0, 1.0, 1.0, 1.0, 1.0, 1.0, 1.0, 1.0, 1.0, 1.0, 1.0, 1.0, 1.0, 1.0, 1.0, 1.0, 1.0, 1.0, 1.0, 1.0, 1.0, 1.0, 1.0, 1.0, 1.0, 1.0, 1.0, 1.0, 1.0, 1.0, 1.0, 1.0, 1.0, 1.0, 1.0, 1.0, 1.0, 1.0, 1.0, 1.0, 1.0, 1.0, 1.0, 1.0, 1.0, 1.0, 1.0, 1.0, 1.0, 1.0, 1.0, 1.0, 1.0, 1.0, 1.0, 1.0, 1.0, 1.0, 1.0, 1.0, 1.0, 1.0, 1.0, 1.0, 1.0, 1.0, 1.0, 1.0, 1.0, 1.0, 1.0, 1.0, 1.0, 1.0, 1.0, 1.0, 1.0, 1.0, 1.0, 1.0, 1.0, 1.0, 1.0, 1.0, 1.0, 1.0, 1.0, 1.0, 1.0, 1.0, 1.0, 1.0, 1.0, 1.0, 1.0, 1.0, 1.0, 1.0, 1.0, 1.0, 1.0, 1.0, 1.0, 1.0, 1.0, 1.0, 1.0, 1.0, 1.0, 1.0, 1.0, 1.0, 1.0, 1.0, 1.0, 1.0, 1.0, 1.0, 1.0, 1.0, 1.0, 1.0, 1.0, 1.0, 1.0, 1.0, 1.0, 1.0, 1.0, 1.0, 1.0, 1.0, 1.0, 1.0, 1.0, 1.0, 1.0, 1.0, 1.0, 1.0, 1.0, 1.0, 1.0, 1.0, 1.0, 1.0, 1.0, 1.0, 1.0, 1.0, 1.0, 1.0, 1.0, 1.0, 1.0, 1.0, 1.0, 1.0, 1.0, 1.0, 1.0, 1.0, 1.0, 1.0, 1.0, 1.0, 1.0, 1.0, 1.0, 1.0, 1.0, 1.0, 1.0, 1.0, 1.0, 1.0, 1.0, 1.0, 1.0, 1.0, 1.0, 1.0, 1.0, 1.0, 1.0, 1.0, 1.0, 1.0, 1.0, 1.0, 1.0, 1.0, 1.0, 1.0, 1.0, 1.0, 1.0, 1.0, 1.0, 1.0, 1.0, 1.0, 1.0, 1.0, 1.0, 1.0, 1.0, 1.0, 1.0, 1.0, 1.0, 1.0, 1.0, 1.0, 1.0, 1.0, 1.0, 1.0, 1.0, 1.0, 1.0, 1.0, 1.0, 1.0, 1.0, 1.0, 1.0, 1.0, 1.0, 1.0, 1.0, 1.0, 1.0, 1.0, 1.0, 1.0, 1.0, 1.0, 1.0, 1.0, 1.0, 1.0, 1.0, 1.0, 1.0, 1.0, 1.0, 1.0, 1.0, 1.0, 1.0, 1.0, 1.0, 1.0, 1.0, 1.0, 1.0, 1.0, 1.0, 1.0, 1.0, 1.0, 1.0, 1.0, 1.0, 1.0, 1.0, 1.0, 1.0, 1.0, 1.0, 1.0, 1.0, 1.0, 1.0, 1.0, 1.0, 1.0, 1.0, 1.0, 1.0, 1.0, 1.0, 1.0, 1.0, 1.0, 1.0, 1.0, 1.0, 1.0, 1.0, 1.0, 1.0, 1.0, 1.0, 1.0, 1.0, 1.0, 1.0, 1.0, 1.0, 1.0, 1.0, 1.0, 1.0, 1.0, 1.0, 1.0, 1.0, 1.0, 1.0, 1.0, 1.0, 1.0, 1.0, 1.0, 1.0, 1.0, 1.0, 1.0, 1.0, 1.0, 1.0, 1.0, 1.0, 1.0, 1.0, 1.0, 1.0, 1.0, 1.0, 1.0, 1.0, 1.0, 1.0, 1.0, 1.0, 1.0, 1.0, 1.0, 1.0, 1.0, 1.0, 1.0, 1.0, 1.0, 1.0, 1.0, 1.0, 1.0, 1.0, 1.0, 1.0, 1.0, 1.0, 1.0, 1.0, 1.0, 1.0, 1.0, 1.0, 1.0, 1.0, 1.0, 1.0, 1.0, 1.0, 1.0, 1.0, 1.0, 1.0, 1.0, 1.0, 1.0, 1.0, 1.0, 1.0, 1.0, 1.0, 1.0, 1.0, 1.0, 1.0, 1.0, 1.0, 1.0, 1.0, 1.0, 1.0, 1.0, 1.0, 1.0, 1.0, 1.0, 1.0, 1.0, 1.0, 1.0, 1.0, 1.0, 1.0, 1.0, 1.0, 1.0, 1.0, 1.0, 1.0, 1.0, 1.0, 1.0, 1.0, 1.0, 1.0, 1.0, 1.0, 1.0, 1.0, 1.0, 1.0, 1.0, 1.0, 1.0, 1.0, 1.0, 1.0, 1.0, 1.0, 1.0, 1.0, 1.0, 1.0, 1.0, 1.0, 1.0, 1.0, 1.0, 1.0, 1.0, 1.0, 1.0, 1.0, 1.0, 1.0, 1.0, 1.0, 1.0, 1.0, 1.0, 1.0, 1.0, 1.0, 1.0, 1.0, 1.0, 1.0, 1.0, 1.0, 1.0, 1.0, 1.0, 1.0, 1.0, 1.0, 1.0, 1.0, 1.0, 1.0, 1.0, 1.0, 1.0, 1.0, 1.0, 1.0, 1.0, 1.0, 1.0, 1.0, 1.0, 1.0, 1.0, 1.0, 1.0, 1.0, 1.0, 1.0, 1.0, 1.0, 1.0, 1.0, 1.0, 1.0, 1.0, 1.0, 1.0, 1.0, 1.0, 1.0, 1.0, 1.0, 1.0, 1.0, 1.0, 1.0, 1.0, 1.0, 1.0, 1.0, 1.0, 1.0, 1.0, 1.0, 1.0, 1.0, 1.0, 1.0, 1.0, 1.0, 1.0, 1.0, 1.0, 1.0, 1.0, 1.0, 1.0, 1.0, 1.0, 1.0, 1.0, 1.0, 1.0, 1.0, 1.0, 1.0, 1.0, 1.0, 1.0, 1.0, 1.0, 1.0, 1.0, 1.0, 1.0, 1.0, 1.0, 1.0, 1.0, 1.0, 1.0, 1.0, 1.0, 1.0, 1.0, 1.0, 1.0, 1.0, 1.0, 1.0, 1.0, 1.0, 1.0, 1.0, 1.0, 1.0, 1.0, 1.0, 1.0, 1.0, 1.0, 1.0, 1.0, 1.0, 1.0, 1.0, 1.0, 1.0, 1.0, 1.0, 1.0, 1.0, 1.0, 1.0, 1.0, 1.0, 1.0, 1.0, 1.0, 1.0, 1.0, 1.0, 1.0, 1.0, 1.0, 1.0, 1.0, 1.0, 1.0, 1.0, 1.0, 1.0, 1.0, 1.0, 1.0, 1.0, 1.0, 1.0, 1.0, 1.0, 1.0, 1.0, 1.0, 1.0, 1.0, 1.0, 1.0, 1.0, 1.0, 1.0, 1.0, 1.0, 1.0, 1.0, 1.0, 1.0, 1.0, 1.0, 1.0, 1.0, 1.0, 1.0, 1.0, 1.0, 1.0, 1.0, 1.0, 1.0, 1.0, 1.0, 1.0, 1.0, 1.0, 1.0, 1.0, 1.0, 1.0, 1.0, 1.0, 1.0, 1.0, 1.0, 1.0, 1.0, 1.0, 1.0, 1.0, 1.0, 1.0, 1.0, 1.0, 1.0, 1.0, 1.0, 1.0, 1.0, 1.0, 1.0, 1.0, 1.0, 1.0, 1.0, 1.0, 1.0, 1.0, 1.0, 1.0, 1.0, 1.0, 1.0, 1.0, 1.0, 1.0, 1.0, 1.0, 1.0, 1.0, 1.0, 1.0, 1.0, 1.0, 1.0, 1.0, 1.0, 1.0, 1.0, 1.0, 1.0, 1.0, 1.0, 1.0, 1.0, 1.0, 1.0, 1.0, 1.0, 1.0, 1.0, 1.0, 1.0, 1.0, 1.0, 1.0, 1.0, 1.0, 1.0, 1.0, 1.0, 1.0, 1.0, 1.0, 1.0, 1.0, 1.0, 1.0, 1.0, 1.0, 1.0, 1.0, 1.0, 1.0, 1.0, 1.0, 1.0, 1.0])
me_plane_024.materials.append(mat_material_007)
me_plane_024.materials.append(mat_material_008)
me_plane_024.use_remesh_preserve_volume = False
me_plane_024.use_remesh_preserve_attributes = False
me_plane_024.use_mirror_vertex_groups = False
me_plane_024.update()
me_plane_019 = bpy.data.meshes.new('Plane.019')
me_plane_019.from_pydata([(0.0, 0.0, 0.0), (-1.863e-09, -0.303, 0.0), (-9.313e-09, -0.5713, 0.0), (1.801e-08, -0.82, 0.0), (0.303, 0.0, 0.0), (0.5713, 1.863e-09, 0.0), (0.6609, 2.002e-09, 0.0), (-1.863e-09, 0.303, 0.0), (-9.313e-09, 0.5713, 0.0), (1.801e-08, 0.82, 0.0), (-0.303, 3.71e-17, 0.0), (-0.5713, 1.863e-09, 0.0), (-0.6609, 2.002e-09, 0.0), (-0.2142, -0.2142, 0.0), (-0.2186, -0.5278, 0.0), (-0.2122, -0.7921, 0.0), (-0.5278, -0.2186, 0.0), (-0.404, -0.404, 0.0), (-0.3305, -0.5724, 0.0), (-0.7921, -0.2122, 0.0), (-0.7102, -0.41, 0.0), (-0.5798, -0.5798, 0.0), (0.2142, -0.2142, 0.0), (0.5278, -0.2186, 0.0), (0.7921, -0.2122, 0.0), (0.2186, -0.5278, 0.0), (0.404, -0.404, 0.0), (0.7102, -0.41, 0.0), (0.2122, -0.7921, 0.0), (0.3305, -0.5724, 0.0), (0.5798, -0.5798, 0.0), (0.2142, 0.2142, 0.0), (0.2186, 0.5278, 0.0), (0.2122, 0.7921, 0.0), (0.5278, 0.2186, 0.0), (0.404, 0.404, 0.0), (0.3305, 0.5724, 0.0), (0.7921, 0.2122, 0.0), (0.7102, 0.41, 0.0), (0.5798, 0.5798, 0.0), (-0.2142, 0.2142, 0.0), (-0.5278, 0.2186, 0.0), (-0.7921, 0.2122, 0.0), (-0.2186, 0.5278, 0.0), (-0.404, 0.404, 0.0), (-0.7102, 0.41, 0.0), (-0.2122, 0.7921, 0.0), (-0.3305, 0.5724, 0.0), (-0.5798, 0.5798, 0.0), (-0.8553, 0.5715, 0.0), (-0.9504, 0.3937, 0.0), (-1.009, 0.2007, 0.0), (-1.029, -1.796e-08, 0.0), (-1.009, -0.2007, 0.0), (-0.9504, -0.3937, 0.0), (-0.8553, -0.5715, 0.0), (-0.5715, -0.8553, 0.0), (-0.3937, -0.9504, 0.0), (-0.2007, -1.009, 0.0), (5.242e-08, -1.029, 0.0), (0.2007, -1.009, 0.0), (0.3937, -0.9504, 0.0), (0.5715, -0.8553, 0.0), (0.8553, -0.5715, 0.0), (0.9504, -0.3937, 0.0), (1.009, -0.2007, 0.0), (1.029, 7.197e-08, 0.0), (1.009, 0.2007, 0.0), (0.9504, 0.3937, 0.0), (0.8553, 0.5715, 0.0), (0.5715, 0.8553, 0.0), (0.3937, 0.9504, 0.0), (0.2007, 1.009, 0.0), (-3.752e-08, 1.029, 0.0), (-0.2007, 1.009, 0.0), (-0.3937, 0.9504, 0.0), (-0.5715, 0.8553, 0.0), (-0.7274, -0.7274, 0.0), (0.7274, -0.7274, 0.0), (-0.7274, 0.7274, 0.0), (0.7274, 0.7274, 0.0)], [], [(0, 10, 13, 1), (1, 13, 14, 2), (2, 14, 15, 3), (3, 15, 58, 59), (10, 11, 16, 13), (13, 16, 17, 14), (14, 17, 18, 15), (15, 18, 57, 58), (11, 12, 19, 16), (16, 19, 20, 17), (17, 20, 21, 18), (18, 21, 56, 57), (12, 52, 53, 19), (19, 53, 54, 20), (20, 54, 55, 21), (21, 55, 77, 56), (0, 1, 22, 4), (4, 22, 23, 5), (5, 23, 24, 6), (6, 24, 65, 66), (1, 2, 25, 22), (22, 25, 26, 23), (23, 26, 27, 24), (24, 27, 64, 65), (2, 3, 28, 25), (25, 28, 29, 26), (26, 29, 30, 27), (27, 30, 63, 64), (3, 59, 60, 28), (28, 60, 61, 29), (29, 61, 62, 30), (30, 62, 78, 63), (0, 4, 31, 7), (7, 31, 32, 8), (8, 32, 33, 9), (9, 33, 72, 73), (4, 5, 34, 31), (31, 34, 35, 32), (32, 35, 36, 33), (33, 36, 71, 72), (5, 6, 37, 34), (34, 37, 38, 35), (35, 38, 39, 36), (36, 39, 70, 71), (6, 66, 67, 37), (37, 67, 68, 38), (38, 68, 69, 39), (39, 69, 80, 70), (0, 7, 40, 10), (10, 40, 41, 11), (11, 41, 42, 12), (12, 42, 51, 52), (7, 8, 43, 40), (40, 43, 44, 41), (41, 44, 45, 42), (42, 45, 50, 51), (8, 9, 46, 43), (43, 46, 47, 44), (44, 47, 48, 45), (45, 48, 49, 50), (9, 73, 74, 46), (46, 74, 75, 47), (47, 75, 76, 48), (48, 76, 79, 49)])
me_plane_019.polygons.foreach_set('material_index', [0, 0, 0, 1, 0, 0, 0, 1, 0, 0, 0, 1, 1, 1, 1, 1, 0, 0, 0, 1, 0, 0, 0, 1, 0, 0, 0, 1, 1, 1, 1, 1, 0, 0, 0, 1, 0, 0, 0, 1, 0, 0, 0, 1, 1, 1, 1, 1, 0, 0, 0, 1, 0, 0, 0, 1, 0, 0, 0, 1, 1, 1, 1, 1])
_ca = me_plane_019.color_attributes.new('Col', 'BYTE_COLOR', 'CORNER')
_ca.data.foreach_set('color', [1.0, 1.0, 1.0, 1.0, 1.0, 1.0, 1.0, 1.0, 1.0, 1.0, 1.0, 1.0, 1.0, 1.0, 1.0, 1.0, 1.0, 1.0, 1.0, 1.0, 1.0, 1.0, 1.0, 1.0, 1.0, 1.0, 1.0, 1.0, 1.0, 1.0, 1.0, 1.0, 1.0, 1.0, 1.0, 1.0, 1.0, 1.0, 1.0, 1.0, 1.0, 1.0, 1.0, 1.0, 1.0, 1.0, 1.0, 1.0, 1.0, 1.0, 1.0, 1.0, 1.0, 1.0, 1.0, 1.0, 1.0, 1.0, 1.0, 1.0, 1.0, 1.0, 1.0, 1.0, 1.0, 1.0, 1.0, 1.0, 1.0, 1.0, 1.0, 1.0, 1.0, 1.0, 1.0, 1.0, 1.0, 1.0, 1.0, 1.0, 1.0, 1.0, 1.0, 1.0, 1.0, 1.0, 1.0, 1.0, 1.0, 1.0, 1.0, 1.0, 1.0, 1.0, 1.0, 1.0, 1.0, 1.0, 1.0, 1.0, 1.0, 1.0, 1.0, 1.0, 1.0, 1.0, 1.0, 1.0, 1.0, 1.0, 1.0, 1.0, 1.0, 1.0, 1.0, 1.0, 1.0, 1.0, 1.0, 1.0, 1.0, 1.0, 1.0, 1.0, 1.0, 1.0, 1.0, 1.0, 1.0, 1.0, 1.0, 1.0, 1.0, 1.0, 1.0, 1.0, 1.0, 1.0, 1.0, 1.0, 1.0, 1.0, 1.0, 1.0, 1.0, 1.0, 1.0, 1.0, 1.0, 1.0, 1.0, 1.0, 1.0, 1.0, 1.0, 1.0, 1.0, 1.0, 1.0, 1.0, 1.0, 1.0, 1.0, 1.0, 1.0, 1.0, 1.0, 1.0, 1.0, 1.0, 1.0, 1.0, 1.0, 1.0, 1.0, 1.0, 1.0, 1.0, 1.0, 1.0, 1.0, 1.0, 1.0, 1.0, 1.0, 1.0, 1.0, 1.0, 1.0, 1.0, 1.0, 1.0, 1.0, 1.0, 1.0, 1.0, 1.0, 1.0, 1.0, 1.0, 1.0, 1.0, 1.0, 1.0, 1.0, 1.0, 1.0, 1.0, 1.0, 1.0, 1.0, 1.0, 1.0, 1.0, 1.0, 1.0, 1.0, 1.0, 1.0, 1.0, 1.0, 1.0, 1.0, 1.0, 1.0, 1.0, 1.0, 1.0, 1.0, 1.0, 1.0, 1.0, 1.0, 1.0, 1.0, 1.0, 1.0, 1.0, 1.0, 1.0, 1.0, 1.0, 1.0, 1.0, 1.0, 1.0, 1.0, 1.0, 1.0, 1.0, 1.0, 1.0, 1.0, 1.0, 1.0, 1.0, 1.0, 1.0, 1.0, 1.0, 1.0, 1.0, 1.0, 1.0, 1.0, 1.0, 1.0, 1.0, 1.0, 1.0, 1.0, 1.0, 1.0, 1.0, 1.0, 1.0, 1.0, 1.0, 1.0, 1.0, 1.0, 1.0, 1.0, 1.0, 1.0, 1.0, 1.0, 1.0, 1.0, 1.0, 1.0, 1.0, 1.0, 1.0, 1.0, 1.0, 1.0, 1.0, 1.0, 1.0, 1.0, 1.0, 1.0, 1.0, 1.0, 1.0, 1.0, 1.0, 1.0, 1.0, 1.0, 1.0, 1.0, 1.0, 1.0, 1.0, 1.0, 1.0, 1.0, 1.0, 1.0, 1.0, 1.0, 1.0, 1.0, 1.0, 1.0, 1.0, 1.0, 1.0, 1.0, 1.0, 1.0, 1.0, 1.0, 1.0, 1.0, 1.0, 1.0, 1.0, 1.0, 1.0, 1.0, 1.0, 1.0, 1.0, 1.0, 1.0, 1.0, 1.0, 1.0, 1.0, 1.0, 1.0, 1.0, 1.0, 1.0, 1.0, 1.0, 1.0, 1.0, 1.0, 1.0, 1.0, 1.0, 1.0, 1.0, 1.0, 1.0, 1.0, 1.0, 1.0, 1.0, 1.0, 1.0, 1.0, 1.0, 1.0, 1.0, 1.0, 1.0, 1.0, 1.0, 1.0, 1.0, 1.0, 1.0, 1.0, 1.0, 1.0, 1.0, 1.0, 1.0, 1.0, 1.0, 1.0, 1.0, 1.0, 1.0, 1.0, 1.0, 1.0, 1.0, 1.0, 1.0, 1.0, 1.0, 1.0, 1.0, 1.0, 1.0, 1.0, 1.0, 1.0, 1.0, 1.0, 1.0, 1.0, 1.0, 1.0, 1.0, 1.0, 1.0, 1.0, 1.0, 1.0, 1.0, 1.0, 1.0, 1.0, 1.0, 1.0, 1.0, 1.0, 1.0, 1.0, 1.0, 1.0, 1.0, 1.0, 1.0, 1.0, 1.0, 1.0, 1.0, 1.0, 1.0, 1.0, 1.0, 1.0, 1.0, 1.0, 1.0, 1.0, 1.0, 1.0, 1.0, 1.0, 1.0, 1.0, 1.0, 1.0, 1.0, 1.0, 1.0, 1.0, 1.0, 1.0, 1.0, 1.0, 1.0, 1.0, 1.0, 1.0, 1.0, 1.0, 1.0, 1.0, 1.0, 1.0, 1.0, 1.0, 1.0, 1.0, 1.0, 1.0, 1.0, 1.0, 1.0, 1.0, 1.0, 1.0, 1.0, 1.0, 1.0, 1.0, 1.0, 1.0, 1.0, 1.0, 1.0, 1.0, 1.0, 1.0, 1.0, 1.0, 1.0, 1.0, 1.0, 1.0, 1.0, 1.0, 1.0, 1.0, 1.0, 1.0, 1.0, 1.0, 1.0, 1.0, 1.0, 1.0, 1.0, 1.0, 1.0, 1.0, 1.0, 1.0, 1.0, 1.0, 1.0, 1.0, 1.0, 1.0, 1.0, 1.0, 1.0, 1.0, 1.0, 1.0, 1.0, 1.0, 1.0, 1.0, 1.0, 1.0, 1.0, 1.0, 1.0, 1.0, 1.0, 1.0, 1.0, 1.0, 1.0, 1.0, 1.0, 1.0, 1.0, 1.0, 1.0, 1.0, 1.0, 1.0, 1.0, 1.0, 1.0, 1.0, 1.0, 1.0, 1.0, 1.0, 1.0, 1.0, 1.0, 1.0, 1.0, 1.0, 1.0, 1.0, 1.0, 1.0, 1.0, 1.0, 1.0, 1.0, 1.0, 1.0, 1.0, 1.0, 1.0, 1.0, 1.0, 1.0, 1.0, 1.0, 1.0, 1.0, 1.0, 1.0, 1.0, 1.0, 1.0, 1.0, 1.0, 1.0, 1.0, 1.0, 1.0, 1.0, 1.0, 1.0, 1.0, 1.0, 1.0, 1.0, 1.0, 1.0, 1.0, 1.0, 1.0, 1.0, 1.0, 1.0, 1.0, 1.0, 1.0, 1.0, 1.0, 1.0, 1.0, 1.0, 1.0, 1.0, 1.0, 1.0, 1.0, 1.0, 1.0, 1.0, 1.0, 1.0, 1.0, 1.0, 1.0, 1.0, 1.0, 1.0, 1.0, 1.0, 1.0, 1.0, 1.0, 1.0, 1.0, 1.0, 1.0, 1.0, 1.0, 1.0, 1.0, 1.0, 1.0, 1.0, 1.0, 1.0, 1.0, 1.0, 1.0, 1.0, 1.0, 1.0, 1.0, 1.0, 1.0, 1.0, 1.0, 1.0, 1.0, 1.0, 1.0, 1.0, 1.0, 1.0, 1.0, 1.0, 1.0, 1.0, 1.0, 1.0, 1.0, 1.0, 1.0, 1.0, 1.0, 1.0, 1.0, 1.0, 1.0, 1.0, 1.0, 1.0, 1.0, 1.0, 1.0, 1.0, 1.0, 1.0, 1.0, 1.0, 1.0, 1.0, 1.0, 1.0, 1.0, 1.0, 1.0, 1.0, 1.0, 1.0, 1.0, 1.0, 1.0, 1.0, 1.0, 1.0, 1.0, 1.0, 1.0, 1.0, 1.0, 1.0, 1.0, 1.0, 1.0, 1.0, 1.0, 1.0, 1.0, 1.0, 1.0, 1.0, 1.0, 1.0, 1.0, 1.0, 1.0, 1.0, 1.0, 1.0, 1.0, 1.0, 1.0, 1.0, 1.0, 1.0, 1.0, 1.0, 1.0, 1.0, 1.0, 1.0, 1.0, 1.0, 1.0, 1.0, 1.0, 1.0, 1.0, 1.0, 1.0, 1.0, 1.0, 1.0, 1.0, 1.0, 1.0, 1.0, 1.0, 1.0, 1.0, 1.0, 1.0, 1.0, 1.0, 1.0, 1.0, 1.0, 1.0, 1.0, 1.0, 1.0, 1.0, 1.0, 1.0, 1.0, 1.0, 1.0, 1.0, 1.0, 1.0, 1.0, 1.0, 1.0, 1.0, 1.0, 1.0, 1.0, 1.0, 1.0, 1.0, 1.0, 1.0, 1.0, 1.0, 1.0, 1.0, 1.0, 1.0, 1.0, 1.0, 1.0, 1.0, 1.0, 1.0, 1.0, 1.0, 1.0, 1.0, 1.0, 1.0, 1.0, 1.0, 1.0, 1.0, 1.0, 1.0, 1.0, 1.0, 1.0, 1.0, 1.0, 1.0, 1.0, 1.0, 1.0, 1.0, 1.0, 1.0, 1.0, 1.0, 1.0, 1.0, 1.0, 1.0, 1.0, 1.0, 1.0, 1.0, 1.0, 1.0, 1.0, 1.0, 1.0, 1.0, 1.0, 1.0, 1.0, 1.0, 1.0, 1.0, 1.0, 1.0, 1.0, 1.0, 1.0, 1.0, 1.0, 1.0, 1.0, 1.0, 1.0, 1.0, 1.0, 1.0, 1.0, 1.0, 1.0, 1.0, 1.0, 1.0, 1.0, 1.0, 1.0, 1.0, 1.0, 1.0, 1.0, 1.0, 1.0, 1.0, 1.0, 1.0, 1.0, 1.0, 1.0, 1.0, 1.0, 1.0, 1.0, 1.0, 1.0, 1.0, 1.0, 1.0, 1.0, 1.0, 1.0, 1.0, 1.0, 1.0, 1.0, 1.0, 1.0, 1.0, 1.0, 1.0, 1.0, 1.0, 1.0, 1.0, 1.0, 1.0, 1.0, 1.0, 1.0, 1.0, 1.0, 1.0, 1.0, 1.0, 1.0, 1.0, 1.0, 1.0, 1.0, 1.0, 1.0, 1.0, 1.0, 1.0, 1.0, 1.0, 1.0, 1.0, 1.0, 1.0, 1.0, 1.0, 1.0, 1.0, 1.0, 1.0, 1.0, 1.0, 1.0, 1.0, 1.0, 1.0, 1.0, 1.0, 1.0, 1.0, 1.0, 1.0, 1.0, 1.0, 1.0, 1.0, 1.0, 1.0, 1.0, 1.0, 1.0, 1.0, 1.0, 1.0, 1.0, 1.0, 1.0, 1.0, 1.0, 1.0, 1.0, 1.0, 1.0, 1.0, 1.0, 1.0, 1.0, 1.0, 1.0, 1.0, 1.0, 1.0, 1.0, 1.0, 1.0, 1.0, 1.0, 1.0, 1.0, 1.0, 1.0, 1.0, 1.0, 1.0, 1.0, 1.0, 1.0, 1.0, 1.0, 1.0, 1.0])
me_plane_019.materials.append(mat_material_007)
me_plane_019.materials.append(mat_material_008)
me_plane_019.use_remesh_preserve_volume = False
me_plane_019.use_remesh_preserve_attributes = False
me_plane_019.use_mirror_vertex_groups = False
me_plane_019.update()
me_plane_014 = bpy.data.meshes.new('Plane.014')
me_plane_014.from_pydata([(0.0, 0.0, 0.0), (0.0, -0.2305, 0.0), (0.0, -0.4609, 0.0), (0.0, -0.6914, 0.0), (0.2305, 0.0, 0.0), (0.4609, 0.0, 0.0), (0.6914, 0.0, 0.0), (0.0, 0.2305, 0.0), (0.0, 0.4609, 0.0), (0.0, 0.6914, 0.0), (-0.2305, 0.0, 0.0), (-0.4609, 0.0, 0.0), (-0.6914, 0.0, 0.0), (-0.2266, -0.2266, 0.0), (-0.2168, -0.4531, 0.0), (-0.2031, -0.6797, 0.0), (-0.4531, -0.2168, 0.0), (-0.4326, -0.4326, 0.0), (-0.4023, -0.6465, 0.0), (-0.6797, -0.2031, 0.0), (-0.6465, -0.4023, 0.0), (-0.5938, -0.5938, 0.0), (0.2266, -0.2266, 0.0), (0.4531, -0.2168, 0.0), (0.6797, -0.2031, 0.0), (0.2168, -0.4531, 0.0), (0.4326, -0.4326, 0.0), (0.6465, -0.4023, 0.0), (0.2031, -0.6797, 0.0), (0.4023, -0.6465, 0.0), (0.5938, -0.5938, 0.0), (0.2266, 0.2266, 0.0), (0.2168, 0.4531, 0.0), (0.2031, 0.6797, 0.0), (0.4531, 0.2168, 0.0), (0.4326, 0.4326, 0.0), (0.4023, 0.6465, 0.0), (0.6797, 0.2031, 0.0), (0.6465, 0.4023, 0.0), (0.5938, 0.5938, 0.0), (-0.2266, 0.2266, 0.0), (-0.4531, 0.2168, 0.0), (-0.6797, 0.2031, 0.0), (-0.2168, 0.4531, 0.0), (-0.4326, 0.4326, 0.0), (-0.6465, 0.4023, 0.0), (-0.2031, 0.6797, 0.0), (-0.4023, 0.6465, 0.0), (-0.5938, 0.5938, 0.0), (-0.7812, 0.5312, 0.0), (-0.8594, 0.3672, 0.0), (-0.9062, 0.1875, 0.0), (-0.9219, 0.0, 0.0), (-0.9062, -0.1875, 0.0), (-0.8594, -0.3672, 0.0), (-0.7812, -0.5312, 0.0), (-0.5312, -0.7812, 0.0), (-0.3672, -0.8594, 0.0), (-0.1875, -0.9062, 0.0), (0.0, -0.9219, 0.0), (0.1875, -0.9062, 0.0), (0.3672, -0.8594, 0.0), (0.5312, -0.7812, 0.0), (0.7812, -0.5312, 0.0), (0.8594, -0.3672, 0.0), (0.9062, -0.1875, 0.0), (0.9219, 0.0, 0.0), (0.9062, 0.1875, 0.0), (0.8594, 0.3672, 0.0), (0.7812, 0.5312, 0.0), (0.5312, 0.7812, 0.0), (0.3672, 0.8594, 0.0), (0.15, 0.9094, 0.0), (0.0, 0.9219, 0.0), (-0.15, 0.9094, 0.0), (-0.3672, 0.8594, 0.0), (-0.5312, 0.7812, 0.0), (-0.6719, -0.6719, 0.0), (0.6719, -0.6719, 0.0), (-0.6719, 0.6719, 0.0), (0.6719, 0.6719, 0.0), (0.07682, 0.0, 0.0), (0.1536, 0.0, 0.0), (0.07552, -0.2292, 0.0), (0.151, -0.2279, 0.0), (0.07227, -0.4583, 0.0), (0.1445, -0.4557, 0.0), (0.06771, -0.6875, 0.0), (0.1354, -0.6836, 0.0), (0.07552, 0.2292, 0.0), (0.151, 0.2279, 0.0), (0.07227, 0.4583, 0.0), (0.1445, 0.4557, 0.0), (0.06771, 0.6875, 0.0), (0.1354, 0.6836, 0.0), (0.0625, -0.9167, 0.0), (0.125, -0.9115, 0.0), (0.1, 0.9135, 0.0), (0.05, 0.9177, 0.0), (-0.07552, -0.2292, 0.0), (-0.151, -0.2279, 0.0), (-0.07227, -0.4583, 0.0), (-0.1445, -0.4557, 0.0), (-0.06771, -0.6875, 0.0), (-0.1354, -0.6836, 0.0), (-0.07682, 0.0, 0.0), (-0.1536, 0.0, 0.0), (-0.07552, 0.2292, 0.0), (-0.151, 0.2279, 0.0), (-0.07227, 0.4583, 0.0), (-0.1445, 0.4557, 0.0), (-0.06771, 0.6875, 0.0), (-0.1354, 0.6836, 0.0), (-0.125, -0.9115, 0.0), (-0.0625, -0.9167, 0.0), (-0.05, 0.9177, 0.0), (-0.1, 0.9135, 0.0)], [], [(106, 10, 13, 100), (100, 13, 14, 102), (102, 14, 15, 104), (104, 15, 58, 113), (10, 11, 16, 13), (13, 16, 17, 14), (14, 17, 18, 15), (15, 18, 57, 58), (11, 12, 19, 16), (16, 19, 20, 17), (17, 20, 21, 18), (18, 21, 56, 57), (12, 52, 53, 19), (19, 53, 54, 20), (20, 54, 55, 21), (21, 55, 77, 56), (82, 84, 22, 4), (4, 22, 23, 5), (5, 23, 24, 6), (6, 24, 65, 66), (84, 86, 25, 22), (22, 25, 26, 23), (23, 26, 27, 24), (24, 27, 64, 65), (86, 88, 28, 25), (25, 28, 29, 26), (26, 29, 30, 27), (27, 30, 63, 64), (88, 96, 60, 28), (28, 60, 61, 29), (29, 61, 62, 30), (30, 62, 78, 63), (82, 4, 31, 90), (90, 31, 32, 92), (92, 32, 33, 94), (94, 33, 72, 97), (4, 5, 34, 31), (31, 34, 35, 32), (32, 35, 36, 33), (33, 36, 71, 72), (5, 6, 37, 34), (34, 37, 38, 35), (35, 38, 39, 36), (36, 39, 70, 71), (6, 66, 67, 37), (37, 67, 68, 38), (38, 68, 69, 39), (39, 69, 80, 70), (106, 108, 40, 10), (10, 40, 41, 11), (11, 41, 42, 12), (12, 42, 51, 52), (108, 110, 43, 40), (40, 43, 44, 41), (41, 44, 45, 42), (42, 45, 50, 51), (110, 112, 46, 43), (43, 46, 47, 44), (44, 47, 48, 45), (45, 48, 49, 50), (112, 116, 74, 46), (46, 74, 75, 47), (47, 75, 76, 48), (48, 76, 79, 49), (9, 93, 98, 73), (93, 94, 97, 98), (8, 91, 93, 9), (91, 92, 94, 93), (7, 89, 91, 8), (89, 90, 92, 91), (0, 81, 89, 7), (81, 82, 90, 89), (3, 59, 95, 87), (87, 95, 96, 88), (2, 3, 87, 85), (85, 87, 88, 86), (1, 2, 85, 83), (83, 85, 86, 84), (0, 1, 83, 81), (81, 83, 84, 82), (9, 73, 115, 111), (111, 115, 116, 112), (8, 9, 111, 109), (109, 111, 112, 110), (7, 8, 109, 107), (107, 109, 110, 108), (0, 7, 107, 105), (105, 107, 108, 106), (3, 103, 114, 59), (103, 104, 113, 114), (2, 101, 103, 3), (101, 102, 104, 103), (1, 99, 101, 2), (99, 100, 102, 101), (0, 105, 99, 1), (105, 106, 100, 99)])
me_plane_014.materials.append(mat_material_003)
me_plane_014.use_remesh_preserve_volume = False
me_plane_014.use_remesh_preserve_attributes = False
me_plane_014.use_mirror_vertex_groups = False
me_plane_014.update()
me_plane_013 = bpy.data.meshes.new('Plane.013')
me_plane_013.from_pydata([(0.0, 0.0, 0.0), (0.0, -0.2305, 0.0), (0.0, -0.4609, 0.0), (0.0, -0.6914, 0.0), (0.2305, 0.0, 0.0), (0.4609, 0.0, 0.0), (0.6914, 0.0, 0.0), (0.0, 0.2305, 0.0), (0.0, 0.4609, 0.0), (0.0, 0.6914, 0.0), (-0.2305, 0.0, 0.0), (-0.4609, 0.0, 0.0), (-0.6914, 0.0, 0.0), (-0.2266, -0.2266, 0.0), (-0.2168, -0.4531, 0.0), (-0.2031, -0.6797, 0.0), (-0.4531, -0.2168, 0.0), (-0.4326, -0.4326, 0.0), (-0.4023, -0.6465, 0.0), (-0.6797, -0.2031, 0.0), (-0.6465, -0.4023, 0.0), (-0.5938, -0.5938, 0.0), (0.2266, -0.2266, 0.0), (0.4531, -0.2168, 0.0), (0.6797, -0.2031, 0.0), (0.2168, -0.4531, 0.0), (0.4326, -0.4326, 0.0), (0.6465, -0.4023, 0.0), (0.2031, -0.6797, 0.0), (0.4023, -0.6465, 0.0), (0.5938, -0.5938, 0.0), (0.2266, 0.2266, 0.0), (0.2168, 0.4531, 0.0), (0.2031, 0.6797, 0.0), (0.4531, 0.2168, 0.0), (0.4326, 0.4326, 0.0), (0.4023, 0.6465, 0.0), (0.6797, 0.2031, 0.0), (0.6465, 0.4023, 0.0), (0.5938, 0.5938, 0.0), (-0.2266, 0.2266, 0.0), (-0.4531, 0.2168, 0.0), (-0.6797, 0.2031, 0.0), (-0.2168, 0.4531, 0.0), (-0.4326, 0.4326, 0.0), (-0.6465, 0.4023, 0.0), (-0.2031, 0.6797, 0.0), (-0.4023, 0.6465, 0.0), (-0.5938, 0.5938, 0.0), (-0.7812, 0.5312, 0.0), (-0.8594, 0.3672, 0.0), (-0.9062, 0.1875, 0.0), (-0.9219, 0.0, 0.0), (-0.9062, -0.1875, 0.0), (-0.8594, -0.3672, 0.0), (-0.7812, -0.5312, 0.0), (-0.5312, -0.7812, 0.0), (-0.3672, -0.8594, 0.0), (-0.1875, -0.9062, 0.0), (0.0, -0.9219, 0.0), (0.1875, -0.9062, 0.0), (0.3672, -0.8594, 0.0), (0.5312, -0.7812, 0.0), (0.7812, -0.5312, 0.0), (0.8594, -0.3672, 0.0), (0.9062, -0.1875, 0.0), (0.9219, 0.0, 0.0), (0.9062, 0.1875, 0.0), (0.8594, 0.3672, 0.0), (0.7812, 0.5312, 0.0), (0.5312, 0.7812, 0.0), (0.3672, 0.8594, 0.0), (0.15, 0.9094, 0.0), (0.0, 0.9219, 0.0), (-0.15, 0.9094, 0.0), (-0.3672, 0.8594, 0.0), (-0.5312, 0.7812, 0.0), (-0.6719, -0.6719, 0.0), (0.6719, -0.6719, 0.0), (-0.6719, 0.6719, 0.0), (0.6719, 0.6719, 0.0), (0.07682, 0.0, 0.0), (0.1536, 0.0, 0.0), (0.07552, -0.2292, 0.0), (0.151, -0.2279, 0.0), (0.07227, -0.4583, 0.0), (0.1445, -0.4557, 0.0), (0.06771, -0.6875, 0.0), (0.1354, -0.6836, 0.0), (0.07552, 0.2292, 0.0), (0.151, 0.2279, 0.0), (0.07227, 0.4583, 0.0), (0.1445, 0.4557, 0.0), (0.06771, 0.6875, 0.0), (0.1354, 0.6836, 0.0), (0.0625, -0.9167, 0.0), (0.125, -0.9115, 0.0), (0.1, 0.9135, 0.0), (0.05, 0.9177, 0.0), (-0.07552, -0.2292, 0.0), (-0.151, -0.2279, 0.0), (-0.07227, -0.4583, 0.0), (-0.1445, -0.4557, 0.0), (-0.06771, -0.6875, 0.0), (-0.1354, -0.6836, 0.0), (-0.07682, 0.0, 0.0), (-0.1536, 0.0, 0.0), (-0.07552, 0.2292, 0.0), (-0.151, 0.2279, 0.0), (-0.07227, 0.4583, 0.0), (-0.1445, 0.4557, 0.0), (-0.06771, 0.6875, 0.0), (-0.1354, 0.6836, 0.0), (-0.125, -0.9115, 0.0), (-0.0625, -0.9167, 0.0), (-0.05, 0.9177, 0.0), (-0.1, 0.9135, 0.0)], [], [(106, 10, 13, 100), (100, 13, 14, 102), (102, 14, 15, 104), (104, 15, 58, 113), (10, 11, 16, 13), (13, 16, 17, 14), (14, 17, 18, 15), (15, 18, 57, 58), (11, 12, 19, 16), (16, 19, 20, 17), (17, 20, 21, 18), (18, 21, 56, 57), (12, 52, 53, 19), (19, 53, 54, 20), (20, 54, 55, 21), (21, 55, 77, 56), (82, 84, 22, 4), (4, 22, 23, 5), (5, 23, 24, 6), (6, 24, 65, 66), (84, 86, 25, 22), (22, 25, 26, 23), (23, 26, 27, 24), (24, 27, 64, 65), (86, 88, 28, 25), (25, 28, 29, 26), (26, 29, 30, 27), (27, 30, 63, 64), (88, 96, 60, 28), (28, 60, 61, 29), (29, 61, 62, 30), (30, 62, 78, 63), (82, 4, 31, 90), (90, 31, 32, 92), (92, 32, 33, 94), (94, 33, 72, 97), (4, 5, 34, 31), (31, 34, 35, 32), (32, 35, 36, 33), (33, 36, 71, 72), (5, 6, 37, 34), (34, 37, 38, 35), (35, 38, 39, 36), (36, 39, 70, 71), (6, 66, 67, 37), (37, 67, 68, 38), (38, 68, 69, 39), (39, 69, 80, 70), (106, 108, 40, 10), (10, 40, 41, 11), (11, 41, 42, 12), (12, 42, 51, 52), (108, 110, 43, 40), (40, 43, 44, 41), (41, 44, 45, 42), (42, 45, 50, 51), (110, 112, 46, 43), (43, 46, 47, 44), (44, 47, 48, 45), (45, 48, 49, 50), (112, 116, 74, 46), (46, 74, 75, 47), (47, 75, 76, 48), (48, 76, 79, 49), (9, 93, 98, 73), (93, 94, 97, 98), (8, 91, 93, 9), (91, 92, 94, 93), (7, 89, 91, 8), (89, 90, 92, 91), (0, 81, 89, 7), (81, 82, 90, 89), (3, 59, 95, 87), (87, 95, 96, 88), (2, 3, 87, 85), (85, 87, 88, 86), (1, 2, 85, 83), (83, 85, 86, 84), (0, 1, 83, 81), (81, 83, 84, 82), (9, 73, 115, 111), (111, 115, 116, 112), (8, 9, 111, 109), (109, 111, 112, 110), (7, 8, 109, 107), (107, 109, 110, 108), (0, 7, 107, 105), (105, 107, 108, 106), (3, 103, 114, 59), (103, 104, 113, 114), (2, 101, 103, 3), (101, 102, 104, 103), (1, 99, 101, 2), (99, 100, 102, 101), (0, 105, 99, 1), (105, 106, 100, 99)])
me_plane_013.materials.append(mat_material_006)
me_plane_013.use_remesh_preserve_volume = False
me_plane_013.use_remesh_preserve_attributes = False
me_plane_013.use_mirror_vertex_groups = False
me_plane_013.update()
me_plane_012 = bpy.data.meshes.new('Plane.012')
me_plane_012.from_pydata([(0.0, 0.0, 0.0), (0.0, -0.2305, 0.0), (0.0, -0.4609, 0.0), (0.0, -0.6914, 0.0), (0.2305, 0.0, 0.0), (0.4609, 0.0, 0.0), (0.6914, 0.0, 0.0), (0.0, 0.2305, 0.0), (0.0, 0.4609, 0.0), (0.0, 0.6914, 0.0), (-0.2305, 0.0, 0.0), (-0.4609, 0.0, 0.0), (-0.6914, 0.0, 0.0), (-0.2266, -0.2266, 0.0), (-0.2168, -0.4531, 0.0), (-0.2031, -0.6797, 0.0), (-0.4531, -0.2168, 0.0), (-0.4326, -0.4326, 0.0), (-0.4023, -0.6465, 0.0), (-0.6797, -0.2031, 0.0), (-0.6465, -0.4023, 0.0), (-0.5938, -0.5938, 0.0), (0.2266, -0.2266, 0.0), (0.4531, -0.2168, 0.0), (0.6797, -0.2031, 0.0), (0.2168, -0.4531, 0.0), (0.4326, -0.4326, 0.0), (0.6465, -0.4023, 0.0), (0.2031, -0.6797, 0.0), (0.4023, -0.6465, 0.0), (0.5938, -0.5938, 0.0), (0.2266, 0.2266, 0.0), (0.2168, 0.4531, 0.0), (0.2031, 0.6797, 0.0), (0.4531, 0.2168, 0.0), (0.4326, 0.4326, 0.0), (0.4023, 0.6465, 0.0), (0.6797, 0.2031, 0.0), (0.6465, 0.4023, 0.0), (0.5938, 0.5938, 0.0), (-0.2266, 0.2266, 0.0), (-0.4531, 0.2168, 0.0), (-0.6797, 0.2031, 0.0), (-0.2168, 0.4531, 0.0), (-0.4326, 0.4326, 0.0), (-0.6465, 0.4023, 0.0), (-0.2031, 0.6797, 0.0), (-0.4023, 0.6465, 0.0), (-0.5938, 0.5938, 0.0), (-0.7812, 0.5312, 0.0), (-0.8594, 0.3672, 0.0), (-0.9062, 0.1875, 0.0), (-0.9219, 0.0, 0.0), (-0.9062, -0.1875, 0.0), (-0.8594, -0.3672, 0.0), (-0.7812, -0.5312, 0.0), (-0.5312, -0.7812, 0.0), (-0.3672, -0.8594, 0.0), (-0.1875, -0.9062, 0.0), (0.0, -0.9219, 0.0), (0.1875, -0.9062, 0.0), (0.3672, -0.8594, 0.0), (0.5312, -0.7812, 0.0), (0.7812, -0.5312, 0.0), (0.8594, -0.3672, 0.0), (0.9062, -0.1875, 0.0), (0.9219, 0.0, 0.0), (0.9062, 0.1875, 0.0), (0.8594, 0.3672, 0.0), (0.7812, 0.5312, 0.0), (0.5312, 0.7812, 0.0), (0.3672, 0.8594, 0.0), (0.15, 0.9094, 0.0), (0.0, 0.9219, 0.0), (-0.15, 0.9094, 0.0), (-0.3672, 0.8594, 0.0), (-0.5312, 0.7812, 0.0), (-0.6719, -0.6719, 0.0), (0.6719, -0.6719, 0.0), (-0.6719, 0.6719, 0.0), (0.6719, 0.6719, 0.0), (0.07682, 0.0, 0.0), (0.1536, 0.0, 0.0), (0.07552, -0.2292, 0.0), (0.151, -0.2279, 0.0), (0.07227, -0.4583, 0.0), (0.1445, -0.4557, 0.0), (0.06771, -0.6875, 0.0), (0.1354, -0.6836, 0.0), (0.07552, 0.2292, 0.0), (0.151, 0.2279, 0.0), (0.07227, 0.4583, 0.0), (0.1445, 0.4557, 0.0), (0.06771, 0.6875, 0.0), (0.1354, 0.6836, 0.0), (0.0625, -0.9167, 0.0), (0.125, -0.9115, 0.0), (0.1, 0.9135, 0.0), (0.05, 0.9177, 0.0), (-0.07552, -0.2292, 0.0), (-0.151, -0.2279, 0.0), (-0.07227, -0.4583, 0.0), (-0.1445, -0.4557, 0.0), (-0.06771, -0.6875, 0.0), (-0.1354, -0.6836, 0.0), (-0.07682, 0.0, 0.0), (-0.1536, 0.0, 0.0), (-0.07552, 0.2292, 0.0), (-0.151, 0.2279, 0.0), (-0.07227, 0.4583, 0.0), (-0.1445, 0.4557, 0.0), (-0.06771, 0.6875, 0.0), (-0.1354, 0.6836, 0.0), (-0.125, -0.9115, 0.0), (-0.0625, -0.9167, 0.0), (-0.05, 0.9177, 0.0), (-0.1, 0.9135, 0.0), (0.1, 1.145, 0.0), (0.05, 1.149, 0.0), (-0.05, 1.026, 0.0), (-0.1, 1.022, 0.0), (-0.1058, 1.08, 0.0), (-0.106, 1.029, 0.0), (0.0286, 1.203, 0.0), (0.02881, 1.153, 0.0), (-0.1829, 1.08, 0.0), (-0.1831, 1.029, 0.0), (-0.1874, 1.203, 0.0), (-0.1872, 1.153, 0.0)], [], [(106, 10, 13, 100), (100, 13, 14, 102), (102, 14, 15, 104), (104, 15, 58, 113), (10, 11, 16, 13), (13, 16, 17, 14), (14, 17, 18, 15), (15, 18, 57, 58), (11, 12, 19, 16), (16, 19, 20, 17), (17, 20, 21, 18), (18, 21, 56, 57), (12, 52, 53, 19), (19, 53, 54, 20), (20, 54, 55, 21), (21, 55, 77, 56), (82, 84, 22, 4), (4, 22, 23, 5), (5, 23, 24, 6), (6, 24, 65, 66), (84, 86, 25, 22), (22, 25, 26, 23), (23, 26, 27, 24), (24, 27, 64, 65), (86, 88, 28, 25), (25, 28, 29, 26), (26, 29, 30, 27), (27, 30, 63, 64), (88, 96, 60, 28), (28, 60, 61, 29), (29, 61, 62, 30), (30, 62, 78, 63), (82, 4, 31, 90), (90, 31, 32, 92), (92, 32, 33, 94), (94, 33, 72, 97), (4, 5, 34, 31), (31, 34, 35, 32), (32, 35, 36, 33), (33, 36, 71, 72), (5, 6, 37, 34), (34, 37, 38, 35), (35, 38, 39, 36), (36, 39, 70, 71), (6, 66, 67, 37), (37, 67, 68, 38), (38, 68, 69, 39), (39, 69, 80, 70), (106, 108, 40, 10), (10, 40, 41, 11), (11, 41, 42, 12), (12, 42, 51, 52), (108, 110, 43, 40), (40, 43, 44, 41), (41, 44, 45, 42), (42, 45, 50, 51), (110, 112, 46, 43), (43, 46, 47, 44), (44, 47, 48, 45), (45, 48, 49, 50), (112, 116, 74, 46), (46, 74, 75, 47), (47, 75, 76, 48), (48, 76, 79, 49), (9, 93, 98, 73), (93, 94, 97, 98), (8, 91, 93, 9), (91, 92, 94, 93), (7, 89, 91, 8), (89, 90, 92, 91), (0, 81, 89, 7), (81, 82, 90, 89), (3, 59, 95, 87), (87, 95, 96, 88), (2, 3, 87, 85), (85, 87, 88, 86), (1, 2, 85, 83), (83, 85, 86, 84), (0, 1, 83, 81), (81, 83, 84, 82), (9, 73, 115, 111), (111, 115, 116, 112), (8, 9, 111, 109), (109, 111, 112, 110), (7, 8, 109, 107), (107, 109, 110, 108), (0, 7, 107, 105), (105, 107, 108, 106), (3, 103, 114, 59), (103, 104, 113, 114), (2, 101, 103, 3), (101, 102, 104, 103), (1, 99, 101, 2), (99, 100, 102, 101), (0, 105, 99, 1), (105, 106, 100, 99), (116, 115, 119, 120), (98, 97, 117, 118), (120, 119, 121, 122), (118, 117, 123, 124), (124, 123, 127, 128), (122, 121, 125, 126), (98, 118, 119, 115, 73), (119, 118, 124, 121), (128, 125, 121, 124)])
me_plane_012.materials.append(mat_material_005)
me_plane_012.use_remesh_preserve_volume = False
me_plane_012.use_remesh_preserve_attributes = False
me_plane_012.use_mirror_vertex_groups = False
me_plane_012.update()
me_plane_011 = bpy.data.meshes.new('Plane.011')
me_plane_011.from_pydata([(-1.0, -1.0, 0.0), (1.0, -1.0, 0.0), (-1.0, 1.0, 0.0), (1.0, 1.0, 0.0)], [], [(0, 1, 3, 2)])
_ca = me_plane_011.color_attributes.new('Col', 'BYTE_COLOR', 'CORNER')
_ca.data.foreach_set('color', [1.0, 1.0, 1.0, 1.0, 1.0, 1.0, 1.0, 1.0, 1.0, 1.0, 1.0, 1.0, 1.0, 1.0, 1.0, 1.0])
me_plane_011.materials.append(mat_material_001)
me_plane_011.use_remesh_preserve_volume = False
me_plane_011.use_remesh_preserve_attributes = False
me_plane_011.use_mirror_vertex_groups = False
me_plane_011.update()
me_plane_010 = bpy.data.meshes.new('Plane.010')
me_plane_010.from_pydata([(-1.0, -1.0, 0.0), (1.0, -1.0, 0.0), (-1.0, 1.0, 0.0), (1.0, 1.0, 0.0)], [], [(0, 1, 3, 2)])
me_plane_010.materials.append(mat_material_008)
me_plane_010.use_remesh_preserve_volume = False
me_plane_010.use_remesh_preserve_attributes = False
me_plane_010.use_mirror_vertex_groups = False
me_plane_010.update()
me_plane_009 = bpy.data.meshes.new('Plane.009')
me_plane_009.from_pydata([(-1.0, -1.0, 0.0), (0.3464, -1.0, 0.0), (-1.0, 1.0, 0.0), (0.3464, 1.0, 0.0)], [], [(0, 1, 3, 2)])
me_plane_009.materials.append(mat_material_001)
me_plane_009.use_remesh_preserve_volume = False
me_plane_009.use_remesh_preserve_attributes = False
me_plane_009.use_mirror_vertex_groups = False
me_plane_009.update()
me_plane_008 = bpy.data.meshes.new('Plane.008')
me_plane_008.from_pydata([(-1.0, -1.0, 0.0), (1.0, -1.0, 0.0), (-1.0, 1.0, 0.0), (1.0, 1.0, 0.0)], [], [(0, 1, 3, 2)])
me_plane_008.materials.append(mat_material_001)
me_plane_008.use_remesh_preserve_volume = False
me_plane_008.use_remesh_preserve_attributes = False
me_plane_008.use_mirror_vertex_groups = False
me_plane_008.update()
me_plane_004 = bpy.data.meshes.new('Plane.004')
me_plane_004.from_pydata([(-0.04274, -1.0, 0.0), (1.0, -1.0, 0.0), (1.0, -0.1954, 0.0)], [], [(0, 1, 2)])
me_plane_004.materials.append(mat_material_004)
me_plane_004.use_remesh_preserve_volume = False
me_plane_004.use_remesh_preserve_attributes = False
me_plane_004.use_mirror_vertex_groups = False
me_plane_004.update()
me_circle_009 = bpy.data.meshes.new('Circle.009')
me_circle_009.from_pydata([(0.8442, 0.1579, 0.1092), (0.6491, 0.1387, 0.1092), (0.4615, 0.08181, 0.1092), (0.2886, -0.0106, 0.1092), (0.1371, -0.135, 0.1092), (0.01273, -0.2865, 0.1092), (-0.07968, -0.4594, 0.1092), (-0.1366, -0.647, 0.1092), (-0.1558, -0.8421, 0.1092), (-0.1366, -1.037, 0.1092), (-0.07968, -1.225, 0.1092), (0.01273, -1.398, 0.1092), (0.1371, -1.549, 0.1092), (0.2886, -1.674, 0.1092), (0.4615, -1.766, 0.1092), (0.6491, -1.823, 0.1092), (0.8442, -1.842, 0.1092), (1.039, -1.823, 0.1092), (1.227, -1.766, 0.1092), (1.4, -1.674, 0.1092), (1.551, -1.549, 0.1092), (1.676, -1.398, 0.1092), (1.768, -1.225, 0.1092), (1.825, -1.037, 0.1092), (1.844, -0.8421, 0.1092), (1.825, -0.647, 0.1092), (1.768, -0.4594, 0.1092), (1.676, -0.2865, 0.1092), (1.551, -0.135, 0.1092), (1.4, -0.0106, 0.1092), (1.227, 0.08181, 0.1092), (1.039, 0.1387, 0.1092), (0.6912, -0.07288, 0.1092), (0.8442, -0.05781, 0.1092), (0.5441, -0.1175, 0.1092), (0.4085, -0.19, 0.1092), (0.2896, -0.2875, 0.1092), (0.1921, -0.4064, 0.1092), (0.1196, -0.5419, 0.1092), (0.07501, -0.6891, 0.1092), (0.05994, -0.8421, 0.1092), (0.07501, -0.9951, 0.1092), (0.1196, -1.142, 0.1092), (0.1921, -1.278, 0.1092), (0.2896, -1.397, 0.1092), (0.4085, -1.494, 0.1092), (0.5441, -1.567, 0.1092), (0.6912, -1.611, 0.1092), (0.8442, -1.626, 0.1092), (0.9972, -1.611, 0.1092), (1.144, -1.567, 0.1092), (1.28, -1.494, 0.1092), (1.399, -1.397, 0.1092), (1.496, -1.278, 0.1092), (1.569, -1.142, 0.1092), (1.613, -0.9951, 0.1092), (1.628, -0.8421, 0.1092), (1.613, -0.6891, 0.1092), (1.569, -0.5419, 0.1092), (1.496, -0.4064, 0.1092), (1.399, -0.2875, 0.1092), (1.28, -0.19, 0.1092), (1.144, -0.1175, 0.1092), (0.9972, -0.07288, 0.1092)], [], [(32, 33, 0, 1), (34, 32, 1, 2), (35, 34, 2, 3), (36, 35, 3, 4), (37, 36, 4, 5), (38, 37, 5, 6), (39, 38, 6, 7), (40, 39, 7, 8), (41, 40, 8, 9), (42, 41, 9, 10), (43, 42, 10, 11), (44, 43, 11, 12), (45, 44, 12, 13), (46, 45, 13, 14), (47, 46, 14, 15), (48, 47, 15, 16), (49, 48, 16, 17), (50, 49, 17, 18), (51, 50, 18, 19), (52, 51, 19, 20), (53, 52, 20, 21), (54, 53, 21, 22), (55, 54, 22, 23), (56, 55, 23, 24), (57, 56, 24, 25), (58, 57, 25, 26), (59, 58, 26, 27), (60, 59, 27, 28), (61, 60, 28, 29), (62, 61, 29, 30), (63, 62, 30, 31), (33, 63, 31, 0)])
me_circle_009.use_remesh_preserve_volume = False
me_circle_009.use_remesh_preserve_attributes = False
me_circle_009.use_mirror_vertex_groups = False
me_circle_009.update()
me_circle_008 = bpy.data.meshes.new('Circle.008')
me_circle_008.from_pydata([(0.8442, 0.1579, 0.1092), (0.6491, 0.1387, 0.1092), (0.4615, 0.08181, 0.1092), (0.2886, -0.0106, 0.1092), (0.1371, -0.135, 0.1092), (0.01273, -0.2865, 0.1092), (-0.07968, -0.4594, 0.1092), (-0.1366, -0.647, 0.1092), (-0.1558, -0.8421, 0.1092), (-0.1366, -1.037, 0.1092), (-0.07968, -1.225, 0.1092), (0.01273, -1.398, 0.1092), (0.1371, -1.549, 0.1092), (0.2886, -1.674, 0.1092), (0.4615, -1.766, 0.1092), (0.6491, -1.823, 0.1092), (0.8442, -1.842, 0.1092), (1.039, -1.823, 0.1092), (1.227, -1.766, 0.1092), (1.4, -1.674, 0.1092), (1.551, -1.549, 0.1092), (1.676, -1.398, 0.1092), (1.768, -1.225, 0.1092), (1.825, -1.037, 0.1092), (1.844, -0.8421, 0.1092), (1.825, -0.647, 0.1092), (1.768, -0.4594, 0.1092), (1.676, -0.2865, 0.1092), (1.551, -0.135, 0.1092), (1.4, -0.0106, 0.1092), (1.227, 0.08181, 0.1092), (1.039, 0.1387, 0.1092), (0.6912, -0.07288, 0.1092), (0.8442, -0.05781, 0.1092), (0.5441, -0.1175, 0.1092), (0.4085, -0.19, 0.1092), (0.2896, -0.2875, 0.1092), (0.1921, -0.4064, 0.1092), (0.1196, -0.5419, 0.1092), (0.07501, -0.6891, 0.1092), (0.05994, -0.8421, 0.1092), (0.07501, -0.9951, 0.1092), (0.1196, -1.142, 0.1092), (0.1921, -1.278, 0.1092), (0.2896, -1.397, 0.1092), (0.4085, -1.494, 0.1092), (0.5441, -1.567, 0.1092), (0.6912, -1.611, 0.1092), (0.8442, -1.626, 0.1092), (0.9972, -1.611, 0.1092), (1.144, -1.567, 0.1092), (1.28, -1.494, 0.1092), (1.399, -1.397, 0.1092), (1.496, -1.278, 0.1092), (1.569, -1.142, 0.1092), (1.613, -0.9951, 0.1092), (1.628, -0.8421, 0.1092), (1.613, -0.6891, 0.1092), (1.569, -0.5419, 0.1092), (1.496, -0.4064, 0.1092), (1.399, -0.2875, 0.1092), (1.28, -0.19, 0.1092), (1.144, -0.1175, 0.1092), (0.9972, -0.07288, 0.1092)], [], [(32, 33, 0, 1), (34, 32, 1, 2), (35, 34, 2, 3), (36, 35, 3, 4), (37, 36, 4, 5), (38, 37, 5, 6), (39, 38, 6, 7), (40, 39, 7, 8), (41, 40, 8, 9), (42, 41, 9, 10), (43, 42, 10, 11), (44, 43, 11, 12), (45, 44, 12, 13), (46, 45, 13, 14), (47, 46, 14, 15), (48, 47, 15, 16), (49, 48, 16, 17), (50, 49, 17, 18), (51, 50, 18, 19), (52, 51, 19, 20), (53, 52, 20, 21), (54, 53, 21, 22), (55, 54, 22, 23), (56, 55, 23, 24), (57, 56, 24, 25), (58, 57, 25, 26), (59, 58, 26, 27), (60, 59, 27, 28), (61, 60, 28, 29), (62, 61, 29, 30), (63, 62, 30, 31), (33, 63, 31, 0)])
me_circle_008.use_remesh_preserve_volume = False
me_circle_008.use_remesh_preserve_attributes = False
me_circle_008.use_mirror_vertex_groups = False
me_circle_008.update()
me_1338035735martello_wish_tower_eastbourne = bpy.data.meshes.new('1338035735martello-wish-tower-eastbourne')
me_1338035735martello_wish_tower_eastbourne.from_pydata([(-0.7477, -0.5, 0.0), (0.7477, -0.5, 0.0), (-0.7477, 0.5, 0.0), (0.7477, 0.5, 0.0)], [], [(0, 1, 3, 2)])
_uv = me_1338035735martello_wish_tower_eastbourne.uv_layers.new(name='UVMap')
_uv.uv.foreach_set('vector', [0.0, 0.0, 1.0, 0.0, 1.0, 1.0, 0.0, 1.0])
me_1338035735martello_wish_tower_eastbourne.materials.append(mat_1338035735martello_wish_tower_eastbourne)
me_1338035735martello_wish_tower_eastbourne.use_remesh_preserve_volume = False
me_1338035735martello_wish_tower_eastbourne.use_remesh_preserve_attributes = False
me_1338035735martello_wish_tower_eastbourne.use_mirror_vertex_groups = False
me_1338035735martello_wish_tower_eastbourne.update()
me_bitmap = bpy.data.meshes.new('bitmap')
me_bitmap.from_pydata([(-0.5, -0.5, 0.0), (0.5, -0.5, 0.0), (-0.5, 0.5, 0.0), (0.5, 0.5, 0.0)], [], [(0, 1, 3, 2)])
_uv = me_bitmap.uv_layers.new(name='UVMap')
_uv.uv.foreach_set('vector', [0.0, 0.0, 1.0, 0.0, 1.0, 1.0, 0.0, 1.0])
me_bitmap.materials.append(mat_bitmap)
me_bitmap.use_remesh_preserve_volume = False
me_bitmap.use_remesh_preserve_attributes = False
me_bitmap.use_mirror_vertex_groups = False
me_bitmap.update()
me_circle_007 = bpy.data.meshes.new('Circle.007')
me_circle_007.from_pydata([(-1.0, 7.55e-08, 0.0), (-0.9808, -0.1951, 0.0), (-0.9239, -0.3827, 0.0), (-0.8315, -0.5556, 0.0), (-0.7071, -0.7071, 0.0), (-0.5556, -0.8315, 0.0), (-0.3827, -0.9239, 0.0), (-0.1951, -0.9808, 0.0), (3.258e-07, -1.0, 0.0), (13.22, 2.007, 0.0), (13.35, 1.856, 0.0), (13.44, 1.683, 0.0), (13.5, 1.495, 0.0), (13.52, 1.3, 0.0), (12.52, 2.3, 0.0), (-1.0, 1.3, 0.0), (-0.9808, 1.495, 0.0), (-0.9239, 1.683, 0.0), (-0.8315, 1.856, 0.0), (-0.7071, 2.007, 0.0), (-0.5556, 2.131, 0.0), (-0.3827, 2.224, 0.0), (-0.1951, 2.281, 0.0), (0.0, 2.3, 0.0), (12.52, -1.0, 0.0), (12.71, -0.9808, 0.0), (12.9, -0.9239, 0.0), (13.07, -0.8315, 0.0), (13.22, -0.7071, 0.0), (13.35, -0.5556, 0.0), (13.44, -0.3827, 0.0), (13.5, -0.1951, 0.0), (13.52, 9.656e-07, 0.0), (13.07, 2.131, 0.0), (12.9, 2.224, 0.0), (12.71, 2.281, 0.0)], [], [(1, 2, 3, 4, 5, 6, 7, 8, 13, 12, 11, 10, 9, 33, 34, 35, 14, 0), (16, 15, 0, 14, 23, 22, 21, 20, 19, 18, 17), (25, 26, 27, 28, 29, 30, 31, 32, 24), (13, 8, 24, 32)])
me_circle_007.materials.append(mat_material_002)
me_circle_007.use_remesh_preserve_volume = False
me_circle_007.use_remesh_preserve_attributes = False
me_circle_007.use_mirror_vertex_groups = False
me_circle_007.update()
me_circle_006 = bpy.data.meshes.new('Circle.006')
me_circle_006.from_pydata([(-1.0, 7.55e-08, 0.0), (-0.9808, -0.1951, 0.0), (-0.9239, -0.3827, 0.0), (-0.8315, -0.5556, 0.0), (-0.7071, -0.7071, 0.0), (-0.5556, -0.8315, 0.0), (-0.3827, -0.9239, 0.0), (-0.1951, -0.9808, 0.0), (3.258e-07, -1.0, 0.0), (13.22, 2.007, 0.0), (13.35, 1.856, 0.0), (13.44, 1.683, 0.0), (13.5, 1.495, 0.0), (13.52, 1.3, 0.0), (12.52, 2.3, 0.0), (-1.0, 1.3, 0.0), (-0.9808, 1.495, 0.0), (-0.9239, 1.683, 0.0), (-0.8315, 1.856, 0.0), (-0.7071, 2.007, 0.0), (-0.5556, 2.131, 0.0), (-0.3827, 2.224, 0.0), (-0.1951, 2.281, 0.0), (0.0, 2.3, 0.0), (12.52, -1.0, 0.0), (12.71, -0.9808, 0.0), (12.9, -0.9239, 0.0), (13.07, -0.8315, 0.0), (13.22, -0.7071, 0.0), (13.35, -0.5556, 0.0), (13.44, -0.3827, 0.0), (13.5, -0.1951, 0.0), (13.52, 9.656e-07, 0.0), (13.07, 2.131, 0.0), (12.9, 2.224, 0.0), (12.71, 2.281, 0.0)], [], [(1, 2, 3, 4, 5, 6, 7, 8, 13, 12, 11, 10, 9, 33, 34, 35, 14, 0), (16, 15, 0, 14, 23, 22, 21, 20, 19, 18, 17), (25, 26, 27, 28, 29, 30, 31, 32, 24), (13, 8, 24, 32)])
me_circle_006.materials.append(mat_material_002)
me_circle_006.use_remesh_preserve_volume = False
me_circle_006.use_remesh_preserve_attributes = False
me_circle_006.use_mirror_vertex_groups = False
me_circle_006.update()
me_circle_005 = bpy.data.meshes.new('Circle.005')
me_circle_005.from_pydata([(-1.0, 7.55e-08, 0.0), (-0.9808, -0.1951, 0.0), (-0.9239, -0.3827, 0.0), (-0.8315, -0.5556, 0.0), (-0.7071, -0.7071, 0.0), (-0.5556, -0.8315, 0.0), (-0.3827, -0.9239, 0.0), (-0.1951, -0.9808, 0.0), (3.258e-07, -1.0, 0.0), (13.22, 2.007, 0.0), (13.35, 1.856, 0.0), (13.44, 1.683, 0.0), (13.5, 1.495, 0.0), (13.52, 1.3, 0.0), (12.52, 2.3, 0.0), (-1.0, 1.3, 0.0), (-0.9808, 1.495, 0.0), (-0.9239, 1.683, 0.0), (-0.8315, 1.856, 0.0), (-0.7071, 2.007, 0.0), (-0.5556, 2.131, 0.0), (-0.3827, 2.224, 0.0), (-0.1951, 2.281, 0.0), (0.0, 2.3, 0.0), (12.52, -1.0, 0.0), (12.71, -0.9808, 0.0), (12.9, -0.9239, 0.0), (13.07, -0.8315, 0.0), (13.22, -0.7071, 0.0), (13.35, -0.5556, 0.0), (13.44, -0.3827, 0.0), (13.5, -0.1951, 0.0), (13.52, 9.656e-07, 0.0), (13.07, 2.131, 0.0), (12.9, 2.224, 0.0), (12.71, 2.281, 0.0)], [], [(1, 2, 3, 4, 5, 6, 7, 8, 13, 12, 11, 10, 9, 33, 34, 35, 14, 0), (16, 15, 0, 14, 23, 22, 21, 20, 19, 18, 17), (25, 26, 27, 28, 29, 30, 31, 32, 24), (13, 8, 24, 32)])
me_circle_005.materials.append(mat_material_002)
me_circle_005.use_remesh_preserve_volume = False
me_circle_005.use_remesh_preserve_attributes = False
me_circle_005.use_mirror_vertex_groups = False
me_circle_005.update()
me_circle_004 = bpy.data.meshes.new('Circle.004')
me_circle_004.from_pydata([(-1.0, 7.55e-08, 0.0), (-0.9808, -0.1951, 0.0), (-0.9239, -0.3827, 0.0), (-0.8315, -0.5556, 0.0), (-0.7071, -0.7071, 0.0), (-0.5556, -0.8315, 0.0), (-0.3827, -0.9239, 0.0), (-0.1951, -0.9808, 0.0), (3.258e-07, -1.0, 0.0), (13.22, 2.007, 0.0), (13.35, 1.856, 0.0), (13.44, 1.683, 0.0), (13.5, 1.495, 0.0), (13.52, 1.3, 0.0), (12.52, 2.3, 0.0), (-1.0, 1.3, 0.0), (-0.9808, 1.495, 0.0), (-0.9239, 1.683, 0.0), (-0.8315, 1.856, 0.0), (-0.7071, 2.007, 0.0), (-0.5556, 2.131, 0.0), (-0.3827, 2.224, 0.0), (-0.1951, 2.281, 0.0), (0.0, 2.3, 0.0), (12.52, -1.0, 0.0), (12.71, -0.9808, 0.0), (12.9, -0.9239, 0.0), (13.07, -0.8315, 0.0), (13.22, -0.7071, 0.0), (13.35, -0.5556, 0.0), (13.44, -0.3827, 0.0), (13.5, -0.1951, 0.0), (13.52, 9.656e-07, 0.0), (13.07, 2.131, 0.0), (12.9, 2.224, 0.0), (12.71, 2.281, 0.0)], [], [(1, 2, 3, 4, 5, 6, 7, 8, 13, 12, 11, 10, 9, 33, 34, 35, 14, 0), (16, 15, 0, 14, 23, 22, 21, 20, 19, 18, 17), (25, 26, 27, 28, 29, 30, 31, 32, 24), (13, 8, 24, 32)])
me_circle_004.materials.append(mat_material_002)
me_circle_004.use_remesh_preserve_volume = False
me_circle_004.use_remesh_preserve_attributes = False
me_circle_004.use_mirror_vertex_groups = False
me_circle_004.update()
me_plane_007 = bpy.data.meshes.new('Plane.007')
me_plane_007.from_pydata([(-1.0, -1.0, 0.0), (1.0, -1.0, 0.0), (-1.0, 1.0, 0.0), (1.0, 1.0, 0.0)], [], [(0, 1, 3, 2)])
me_plane_007.materials.append(mat_material)
me_plane_007.use_remesh_preserve_volume = False
me_plane_007.use_remesh_preserve_attributes = False
me_plane_007.use_mirror_vertex_groups = False
me_plane_007.update()
me_plane_006 = bpy.data.meshes.new('Plane.006')
me_plane_006.from_pydata([(-1.0, -1.0, 0.0), (1.0, -1.0, 0.0), (-1.0, 1.0, 0.0), (1.0, 1.0, 0.0)], [], [(0, 1, 3, 2)])
_ca = me_plane_006.color_attributes.new('Col', 'BYTE_COLOR', 'CORNER')
_ca.data.foreach_set('color', [1.0, 1.0, 1.0, 1.0, 1.0, 1.0, 1.0, 1.0, 1.0, 1.0, 1.0, 1.0, 1.0, 1.0, 1.0, 1.0])
me_plane_006.materials.append(mat_material_001)
me_plane_006.use_remesh_preserve_volume = False
me_plane_006.use_remesh_preserve_attributes = False
me_plane_006.use_mirror_vertex_groups = False
me_plane_006.update()
me_plane_005 = bpy.data.meshes.new('Plane.005')
me_plane_005.from_pydata([(-1.0, -1.0, 0.0), (1.0, -1.0, 0.0), (-1.0, 1.0, 0.0), (1.0, 1.0, 0.0)], [], [(0, 1, 3, 2)])
me_plane_005.materials.append(mat_material_001)
me_plane_005.use_remesh_preserve_volume = False
me_plane_005.use_remesh_preserve_attributes = False
me_plane_005.use_mirror_vertex_groups = False
me_plane_005.update()
me_circle_003 = bpy.data.meshes.new('Circle.003')
me_circle_003.from_pydata([(-1.0, 7.55e-08, 0.0), (-0.9808, -0.1951, 0.0), (-0.9239, -0.3827, 0.0), (-0.8315, -0.5556, 0.0), (-0.7071, -0.7071, 0.0), (-0.5556, -0.8315, 0.0), (-0.3827, -0.9239, 0.0), (-0.1951, -0.9808, 0.0), (3.258e-07, -1.0, 0.0), (13.22, 2.007, 0.0), (13.35, 1.856, 0.0), (13.44, 1.683, 0.0), (13.5, 1.495, 0.0), (13.52, 1.3, 0.0), (12.52, 2.3, 0.0), (-1.0, 1.3, 0.0), (-0.9808, 1.495, 0.0), (-0.9239, 1.683, 0.0), (-0.8315, 1.856, 0.0), (-0.7071, 2.007, 0.0), (-0.5556, 2.131, 0.0), (-0.3827, 2.224, 0.0), (-0.1951, 2.281, 0.0), (0.0, 2.3, 0.0), (12.52, -1.0, 0.0), (12.71, -0.9808, 0.0), (12.9, -0.9239, 0.0), (13.07, -0.8315, 0.0), (13.22, -0.7071, 0.0), (13.35, -0.5556, 0.0), (13.44, -0.3827, 0.0), (13.5, -0.1951, 0.0), (13.52, 9.656e-07, 0.0), (13.07, 2.131, 0.0), (12.9, 2.224, 0.0), (12.71, 2.281, 0.0)], [], [(1, 2, 3, 4, 5, 6, 7, 8, 13, 12, 11, 10, 9, 33, 34, 35, 14, 0), (16, 15, 0, 14, 23, 22, 21, 20, 19, 18, 17), (25, 26, 27, 28, 29, 30, 31, 32, 24), (13, 8, 24, 32)])
me_circle_003.materials.append(mat_material_002)
me_circle_003.use_remesh_preserve_volume = False
me_circle_003.use_remesh_preserve_attributes = False
me_circle_003.use_mirror_vertex_groups = False
me_circle_003.update()
me_circle_002 = bpy.data.meshes.new('Circle.002')
me_circle_002.from_pydata([(-1.0, 7.55e-08, 0.0), (-0.9808, -0.1951, 0.0), (-0.9239, -0.3827, 0.0), (-0.8315, -0.5556, 0.0), (-0.7071, -0.7071, 0.0), (-0.5556, -0.8315, 0.0), (-0.3827, -0.9239, 0.0), (-0.1951, -0.9808, 0.0), (3.258e-07, -1.0, 0.0), (13.22, 2.007, 0.0), (13.35, 1.856, 0.0), (13.44, 1.683, 0.0), (13.5, 1.495, 0.0), (13.52, 1.3, 0.0), (12.52, 2.3, 0.0), (-1.0, 1.3, 0.0), (-0.9808, 1.495, 0.0), (-0.9239, 1.683, 0.0), (-0.8315, 1.856, 0.0), (-0.7071, 2.007, 0.0), (-0.5556, 2.131, 0.0), (-0.3827, 2.224, 0.0), (-0.1951, 2.281, 0.0), (0.0, 2.3, 0.0), (12.52, -1.0, 0.0), (12.71, -0.9808, 0.0), (12.9, -0.9239, 0.0), (13.07, -0.8315, 0.0), (13.22, -0.7071, 0.0), (13.35, -0.5556, 0.0), (13.44, -0.3827, 0.0), (13.5, -0.1951, 0.0), (13.52, 9.656e-07, 0.0), (13.07, 2.131, 0.0), (12.9, 2.224, 0.0), (12.71, 2.281, 0.0)], [], [(1, 2, 3, 4, 5, 6, 7, 8, 13, 12, 11, 10, 9, 33, 34, 35, 14, 0), (16, 15, 0, 14, 23, 22, 21, 20, 19, 18, 17), (25, 26, 27, 28, 29, 30, 31, 32, 24), (13, 8, 24, 32)])
me_circle_002.materials.append(mat_material_002)
me_circle_002.use_remesh_preserve_volume = False
me_circle_002.use_remesh_preserve_attributes = False
me_circle_002.use_mirror_vertex_groups = False
me_circle_002.update()
me_circle_001 = bpy.data.meshes.new('Circle.001')
me_circle_001.from_pydata([(-1.0, 7.55e-08, 0.0), (-0.9808, -0.1951, 0.0), (-0.9239, -0.3827, 0.0), (-0.8315, -0.5556, 0.0), (-0.7071, -0.7071, 0.0), (-0.5556, -0.8315, 0.0), (-0.3827, -0.9239, 0.0), (-0.1951, -0.9808, 0.0), (3.258e-07, -1.0, 0.0), (13.22, 2.007, 0.0), (13.35, 1.856, 0.0), (13.44, 1.683, 0.0), (13.5, 1.495, 0.0), (13.52, 1.3, 0.0), (12.52, 2.3, 0.0), (-1.0, 1.3, 0.0), (-0.9808, 1.495, 0.0), (-0.9239, 1.683, 0.0), (-0.8315, 1.856, 0.0), (-0.7071, 2.007, 0.0), (-0.5556, 2.131, 0.0), (-0.3827, 2.224, 0.0), (-0.1951, 2.281, 0.0), (0.0, 2.3, 0.0), (12.52, -1.0, 0.0), (12.71, -0.9808, 0.0), (12.9, -0.9239, 0.0), (13.07, -0.8315, 0.0), (13.22, -0.7071, 0.0), (13.35, -0.5556, 0.0), (13.44, -0.3827, 0.0), (13.5, -0.1951, 0.0), (13.52, 9.656e-07, 0.0), (13.07, 2.131, 0.0), (12.9, 2.224, 0.0), (12.71, 2.281, 0.0)], [], [(1, 2, 3, 4, 5, 6, 7, 8, 13, 12, 11, 10, 9, 33, 34, 35, 14, 0), (16, 15, 0, 14, 23, 22, 21, 20, 19, 18, 17), (25, 26, 27, 28, 29, 30, 31, 32, 24), (13, 8, 24, 32)])
me_circle_001.materials.append(mat_material_002)
me_circle_001.use_remesh_preserve_volume = False
me_circle_001.use_remesh_preserve_attributes = False
me_circle_001.use_mirror_vertex_groups = False
me_circle_001.update()
me_circle = bpy.data.meshes.new('Circle')
me_circle.from_pydata([(-1.0, 7.55e-08, 0.0), (-0.9808, -0.1951, 0.0), (-0.9239, -0.3827, 0.0), (-0.8315, -0.5556, 0.0), (-0.7071, -0.7071, 0.0), (-0.5556, -0.8315, 0.0), (-0.3827, -0.9239, 0.0), (-0.1951, -0.9808, 0.0), (3.258e-07, -1.0, 0.0), (13.22, 2.007, 0.0), (13.35, 1.856, 0.0), (13.44, 1.683, 0.0), (13.5, 1.495, 0.0), (13.52, 1.3, 0.0), (12.52, 2.3, 0.0), (-1.0, 1.3, 0.0), (-0.9808, 1.495, 0.0), (-0.9239, 1.683, 0.0), (-0.8315, 1.856, 0.0), (-0.7071, 2.007, 0.0), (-0.5556, 2.131, 0.0), (-0.3827, 2.224, 0.0), (-0.1951, 2.281, 0.0), (0.0, 2.3, 0.0), (12.52, -1.0, 0.0), (12.71, -0.9808, 0.0), (12.9, -0.9239, 0.0), (13.07, -0.8315, 0.0), (13.22, -0.7071, 0.0), (13.35, -0.5556, 0.0), (13.44, -0.3827, 0.0), (13.5, -0.1951, 0.0), (13.52, 9.656e-07, 0.0), (13.07, 2.131, 0.0), (12.9, 2.224, 0.0), (12.71, 2.281, 0.0)], [], [(1, 2, 3, 4, 5, 6, 7, 8, 13, 12, 11, 10, 9, 33, 34, 35, 14, 0), (16, 15, 0, 14, 23, 22, 21, 20, 19, 18, 17), (25, 26, 27, 28, 29, 30, 31, 32, 24), (13, 8, 24, 32)])
me_circle.materials.append(mat_material_002)
me_circle.use_remesh_preserve_volume = False
me_circle.use_remesh_preserve_attributes = False
me_circle.use_mirror_vertex_groups = False
me_circle.update()
me_plane_003 = bpy.data.meshes.new('Plane.003')
me_plane_003.from_pydata([(-0.04274, -1.0, 0.0), (1.0, -1.0, 0.0), (1.0, -0.1954, 0.0)], [], [(0, 1, 2)])
me_plane_003.materials.append(mat_material_004)
me_plane_003.use_remesh_preserve_volume = False
me_plane_003.use_remesh_preserve_attributes = False
me_plane_003.use_mirror_vertex_groups = False
me_plane_003.update()
me_plane_002 = bpy.data.meshes.new('Plane.002')
me_plane_002.from_pydata([(-1.0, -1.0, 0.0), (1.0, -1.0, 0.0), (-1.0, 1.0, 0.0), (1.0, 1.0, 0.0)], [], [(0, 1, 3, 2)])
me_plane_002.use_remesh_preserve_volume = False
me_plane_002.use_remesh_preserve_attributes = False
me_plane_002.use_mirror_vertex_groups = False
me_plane_002.update()
me_plane_001 = bpy.data.meshes.new('Plane.001')
me_plane_001.from_pydata([(-1.0, -1.0, 0.0), (1.0, -1.0, 0.0), (-1.0, 1.0, 0.0), (1.0, 1.0, 0.0)], [], [(0, 1, 3, 2)])
_ca = me_plane_001.color_attributes.new('Col', 'BYTE_COLOR', 'CORNER')
_ca.data.foreach_set('color', [1.0, 1.0, 1.0, 1.0, 1.0, 1.0, 1.0, 1.0, 1.0, 1.0, 1.0, 1.0, 1.0, 1.0, 1.0, 1.0])
me_plane_001.materials.append(mat_material_001)
me_plane_001.use_remesh_preserve_volume = False
me_plane_001.use_remesh_preserve_attributes = False
me_plane_001.use_mirror_vertex_groups = False
me_plane_001.update()
me_plane = bpy.data.meshes.new('Plane')
me_plane.from_pydata([(-1.0, -1.0, 0.0), (1.0, -1.0, 0.0), (-1.0, 1.0, 0.0), (1.0, 1.0, 0.0)], [], [(0, 1, 3, 2)])
me_plane.materials.append(mat_material)
me_plane.use_remesh_preserve_volume = False
me_plane.use_remesh_preserve_attributes = False
me_plane.use_mirror_vertex_groups = False
me_plane.update()

# ---- curves / text
txt_text_037 = bpy.data.curves.new('Text.037', 'FONT')
txt_text_037.dimensions = '2D'
txt_text_037.body = 'Outside.'
txt_text_037.materials.append(mat_material_002)
txt_text_037.use_path_clamp = True
txt_text_037.bevel_resolution = 0
txt_text_037.align_x = 'CENTER'
txt_text_036 = bpy.data.curves.new('Text.036', 'FONT')
txt_text_036.dimensions = '2D'
txt_text_036.body = 'Down Stairs'
txt_text_036.materials.append(mat_material_002)
txt_text_036.use_path_clamp = True
txt_text_036.bevel_resolution = 0
txt_text_036.align_x = 'CENTER'
txt_text_035 = bpy.data.curves.new('Text.035', 'FONT')
txt_text_035.dimensions = '2D'
txt_text_035.body = 'Up Stairs'
txt_text_035.materials.append(mat_material_002)
txt_text_035.use_path_clamp = True
txt_text_035.bevel_resolution = 0
txt_text_035.align_x = 'CENTER'
txt_text_034 = bpy.data.curves.new('Text.034', 'FONT')
txt_text_034.dimensions = '2D'
txt_text_034.body = 'Main Floor'
txt_text_034.materials.append(mat_material_002)
txt_text_034.use_path_clamp = True
txt_text_034.bevel_resolution = 0
txt_text_034.align_x = 'CENTER'
txt_text_025 = bpy.data.curves.new('Text.025', 'FONT')
txt_text_025.dimensions = '2D'
txt_text_025.body = 'Main Floor'
txt_text_025.materials.append(mat_material_002)
txt_text_025.use_path_clamp = True
txt_text_025.bevel_resolution = 0
txt_text_025.align_x = 'CENTER'
txt_text_024 = bpy.data.curves.new('Text.024', 'FONT')
txt_text_024.dimensions = '2D'
txt_text_024.body = 'Up Stairs'
txt_text_024.materials.append(mat_material_002)
txt_text_024.use_path_clamp = True
txt_text_024.bevel_resolution = 0
txt_text_024.align_x = 'CENTER'
txt_text_023 = bpy.data.curves.new('Text.023', 'FONT')
txt_text_023.dimensions = '2D'
txt_text_023.body = 'Down Stairs'
txt_text_023.materials.append(mat_material_002)
txt_text_023.use_path_clamp = True
txt_text_023.bevel_resolution = 0
txt_text_023.align_x = 'CENTER'
txt_text_022 = bpy.data.curves.new('Text.022', 'FONT')
txt_text_022.dimensions = '2D'
txt_text_022.body = 'Outside.'
txt_text_022.materials.append(mat_material_002)
txt_text_022.use_path_clamp = True
txt_text_022.bevel_resolution = 0
txt_text_022.align_x = 'CENTER'
txt_text_019 = bpy.data.curves.new('Text.019', 'FONT')
txt_text_019.dimensions = '2D'
txt_text_019.body = 'Select a\nRoom'
txt_text_019.use_path_clamp = True
txt_text_019.bevel_resolution = 0
txt_text_019.align_x = 'CENTER'
txt_text_018 = bpy.data.curves.new('Text.018', 'FONT')
txt_text_018.dimensions = '2D'
txt_text_018.body = 'Select a \nRoom'
txt_text_018.use_path_clamp = True
txt_text_018.bevel_resolution = 0
txt_text_018.align_x = 'CENTER'
txt_text_013 = bpy.data.curves.new('Text.013', 'FONT')
txt_text_013.dimensions = '2D'
txt_text_013.body = '?\n'
txt_text_013.materials.append(mat_material)
txt_text_013.use_path_clamp = True
txt_text_013.bevel_resolution = 0
txt_text_012 = bpy.data.curves.new('Text.012', 'FONT')
txt_text_012.dimensions = '2D'
txt_text_012.body = '?\n'
txt_text_012.materials.append(mat_material)
txt_text_012.use_path_clamp = True
txt_text_012.bevel_resolution = 0
txt_text_011 = bpy.data.curves.new('Text.011', 'FONT')
txt_text_011.dimensions = '2D'
txt_text_011.body = 'Text'
txt_text_011.materials.append(mat_material)
txt_text_011.use_path_clamp = True
txt_text_011.bevel_resolution = 0
txt_text_010 = bpy.data.curves.new('Text.010', 'FONT')
txt_text_010.dimensions = '2D'
txt_text_010.body = 'Video\n\n\n'
txt_text_010.materials.append(mat_material)
txt_text_010.use_path_clamp = True
txt_text_010.bevel_resolution = 0
txt_text_009 = bpy.data.curves.new('Text.009', 'FONT')
txt_text_009.dimensions = '2D'
txt_text_009.body = 'Text'
txt_text_009.materials.append(mat_material)
txt_text_009.use_path_clamp = True
txt_text_009.bevel_resolution = 0
txt_text_008 = bpy.data.curves.new('Text.008', 'FONT')
txt_text_008.dimensions = '2D'
txt_text_008.body = 'Video'
txt_text_008.materials.append(mat_material)
txt_text_008.use_path_clamp = True
txt_text_008.bevel_resolution = 0
txt_text_007 = bpy.data.curves.new('Text.007', 'FONT')
txt_text_007.dimensions = '2D'
txt_text_007.body = 'Select a \nversion.'
txt_text_007.use_path_clamp = True
txt_text_007.bevel_resolution = 0
txt_text_007.align_x = 'CENTER'
txt_text_006 = bpy.data.curves.new('Text.006', 'FONT')
txt_text_006.dimensions = '2D'
txt_text_006.body = 'Select a \nversion.'
txt_text_006.use_path_clamp = True
txt_text_006.bevel_resolution = 0
txt_text_006.align_x = 'CENTER'
txt_text_005 = bpy.data.curves.new('Text.005', 'FONT')
txt_text_005.dimensions = '2D'
txt_text_005.body = 'Audio\n'
txt_text_005.materials.append(mat_material)
txt_text_005.use_path_clamp = True
txt_text_005.bevel_resolution = 0
txt_text_004 = bpy.data.curves.new('Text.004', 'FONT')
txt_text_004.dimensions = '2D'
txt_text_004.body = 'Audio'
txt_text_004.materials.append(mat_material)
txt_text_004.use_path_clamp = True
txt_text_004.bevel_resolution = 0
txt_text_003 = bpy.data.curves.new('Text.003', 'FONT')
txt_text_003.dimensions = '2D'
txt_text_003.body = 'Start'
txt_text_003.materials.append(mat_material)
txt_text_003.use_path_clamp = True
txt_text_003.bevel_resolution = 0
txt_text_002 = bpy.data.curves.new('Text.002', 'FONT')
txt_text_002.dimensions = '2D'
txt_text_002.body = 'Start'
txt_text_002.materials.append(mat_material)
txt_text_002.use_path_clamp = True
txt_text_002.bevel_resolution = 0
txt_text_001 = bpy.data.curves.new('Text.001', 'FONT')
txt_text_001.dimensions = '2D'
txt_text_001.body = 'Welcome to \nthe Wish\nTower InfoFi.'
txt_text_001.use_path_clamp = True
txt_text_001.bevel_resolution = 0
txt_text_001.align_x = 'CENTER'
txt_text = bpy.data.curves.new('Text', 'FONT')
txt_text.dimensions = '2D'
txt_text.body = 'Welcome to \nthe Wish\nTower InfoFi.'
txt_text.use_path_clamp = True
txt_text.bevel_resolution = 0
txt_text.align_x = 'CENTER'

# ---- objects
ob_plane_018 = bpy.data.objects.new('Plane.018', me_plane_027)
ob_plane_017 = bpy.data.objects.new('Plane.017', me_plane_026)
ob_plane_016 = bpy.data.objects.new('Plane.016', me_plane_025)
ob_text_023 = bpy.data.objects.new('Text.023', txt_text_037)
ob_text_022 = bpy.data.objects.new('Text.022', txt_text_036)
ob_text_021 = bpy.data.objects.new('Text.021', txt_text_035)
ob_text_020 = bpy.data.objects.new('Text.020', txt_text_034)
ob_plane_015 = bpy.data.objects.new('Plane.015', me_plane_024)
ob_plane_019 = bpy.data.objects.new('Plane.019', me_plane_019)
ob_text_017 = bpy.data.objects.new('Text.017', txt_text_025)
ob_text_016 = bpy.data.objects.new('Text.016', txt_text_024)
ob_text_015 = bpy.data.objects.new('Text.015', txt_text_023)
ob_text_014 = bpy.data.objects.new('Text.014', txt_text_022)
ob_plane_014 = bpy.data.objects.new('Plane.014', me_plane_014)
ob_plane_013 = bpy.data.objects.new('Plane.013', me_plane_013)
ob_plane_012 = bpy.data.objects.new('Plane.012', me_plane_012)
ob_text_019 = bpy.data.objects.new('Text.019', txt_text_019)
ob_text_018 = bpy.data.objects.new('Text.018', txt_text_018)
ob_plane_011 = bpy.data.objects.new('Plane.011', me_plane_011)
ob_plane_010 = bpy.data.objects.new('Plane.010', me_plane_010)
ob_plane_009 = bpy.data.objects.new('Plane.009', me_plane_009)
ob_plane_008 = bpy.data.objects.new('Plane.008', me_plane_008)
ob_plane_007 = bpy.data.objects.new('Plane.007', me_plane_004)
ob_circle_009 = bpy.data.objects.new('Circle.009', me_circle_009)
ob_text_013 = bpy.data.objects.new('Text.013', txt_text_013)
ob_text_012 = bpy.data.objects.new('Text.012', txt_text_012)
ob_circle_008 = bpy.data.objects.new('Circle.008', me_circle_008)
ob_1338035735martello_wish_tower_eastbourne = bpy.data.objects.new('1338035735martello-wish-tower-eastbourne', me_1338035735martello_wish_tower_eastbourne)
ob_bitmap = bpy.data.objects.new('bitmap', me_bitmap)
ob_circle_007 = bpy.data.objects.new('Circle.007', me_circle_007)
ob_text_011 = bpy.data.objects.new('Text.011', txt_text_011)
ob_text_010 = bpy.data.objects.new('Text.010', txt_text_010)
ob_circle_006 = bpy.data.objects.new('Circle.006', me_circle_006)
ob_text_009 = bpy.data.objects.new('Text.009', txt_text_009)
ob_circle_005 = bpy.data.objects.new('Circle.005', me_circle_005)
ob_circle_004 = bpy.data.objects.new('Circle.004', me_circle_004)
ob_text_008 = bpy.data.objects.new('Text.008', txt_text_008)
ob_plane_006 = bpy.data.objects.new('Plane.006', me_plane_007)
ob_plane_005 = bpy.data.objects.new('Plane.005', me_plane_006)
ob_plane_004 = bpy.data.objects.new('Plane.004', me_plane_005)
ob_text_007 = bpy.data.objects.new('Text.007', txt_text_007)
ob_text_006 = bpy.data.objects.new('Text.006', txt_text_006)
ob_circle_003 = bpy.data.objects.new('Circle.003', me_circle_003)
ob_text_005 = bpy.data.objects.new('Text.005', txt_text_005)
ob_text_004 = bpy.data.objects.new('Text.004', txt_text_004)
ob_circle_002 = bpy.data.objects.new('Circle.002', me_circle_002)
ob_circle_001 = bpy.data.objects.new('Circle.001', me_circle_001)
ob_text_003 = bpy.data.objects.new('Text.003', txt_text_003)
ob_text_002 = bpy.data.objects.new('Text.002', txt_text_002)
ob_circle = bpy.data.objects.new('Circle', me_circle)
ob_text_001 = bpy.data.objects.new('Text.001', txt_text_001)
ob_text = bpy.data.objects.new('Text', txt_text)
ob_plane_003 = bpy.data.objects.new('Plane.003', me_plane_003)
ob_plane_002 = bpy.data.objects.new('Plane.002', me_plane_002)
ob_plane_001 = bpy.data.objects.new('Plane.001', me_plane_001)
ob_plane = bpy.data.objects.new('Plane', me_plane)
ob_lamp = bpy.data.objects.new('Lamp', light_lamp)
ob_camera = bpy.data.objects.new('Camera', cam_camera)

# ---- transforms, parenting, visibility, modifiers, constraints
ob_plane_018.location = (11.68, -5.694, 0.03663)
ob_plane_018.scale = (0.5832, 0.5832, 0.5832)
ob_plane_018.lineart.crease_threshold = 0.0
ob_plane_017.location = (11.95, -5.964, 0.01978)
ob_plane_017.scale = (0.4666, 0.4666, 0.4666)
ob_plane_017.lineart.crease_threshold = 0.0
ob_plane_016.location = (11.59, -5.604, 0.05842)
ob_plane_016.scale = (0.3732, 0.3732, 0.3732)
ob_plane_016.lineart.crease_threshold = 0.0
ob_text_023.location = (11.68, -4.952, 0.04)
ob_text_023.scale = (0.2535, 0.2535, 0.2535)
ob_text_023.lineart.crease_threshold = 0.0
_m = ob_text_023.modifiers.new('SimpleDeform', 'SIMPLE_DEFORM')
_m.deform_method = 'BEND'
_m.deform_axis = 'Z'
_m.factor = -1.487
_m.angle = -1.487
ob_text_022.location = (12.24, -6.252, 0.04123)
ob_text_022.rotation_euler = (0.0, -0.0, 0.7854)
ob_text_022.scale = (0.1797, 0.1797, 0.1797)
ob_text_022.lineart.crease_threshold = 0.0
_m = ob_text_022.modifiers.new('SimpleDeform', 'SIMPLE_DEFORM')
_m.deform_method = 'BEND'
_m.deform_axis = 'Z'
_m.factor = 2.538
_m.angle = 2.538
ob_text_021.location = (11.6, -5.409, 0.08481)
ob_text_021.scale = (0.1506, 0.1506, 0.1506)
ob_text_021.lineart.crease_threshold = 0.0
_m = ob_text_021.modifiers.new('SimpleDeform', 'SIMPLE_DEFORM')
_m.deform_method = 'BEND'
_m.deform_axis = 'Z'
_m.factor = -1.902
_m.angle = -1.902
ob_text_020.location = (11.69, -6.178, 0.08481)
ob_text_020.scale = (0.2102, 0.2102, 0.2102)
ob_text_020.lineart.crease_threshold = 0.0
_m = ob_text_020.modifiers.new('SimpleDeform', 'SIMPLE_DEFORM')
_m.deform_method = 'BEND'
_m.deform_axis = 'Z'
_m.factor = 1.522
_m.angle = 1.522
ob_plane_015.location = (11.65, -5.699, 0.01542)
ob_plane_015.scale = (0.9308, 0.9308, 0.9308)
ob_plane_015.lineart.crease_threshold = 0.0
_m = ob_plane_015.modifiers.new('Subsurf', 'SUBSURF')
_m.uv_smooth = 'PRESERVE_CORNERS'
_m.quality = 2
_m.levels = 0
_m.show_only_control_edges = False
ob_plane_019.location = (8.714, -4.999, 0.01542)
ob_plane_019.scale = (0.9308, 0.9308, 0.9308)
ob_plane_019.lineart.crease_threshold = 0.0
_m = ob_plane_019.modifiers.new('Subsurf', 'SUBSURF')
_m.uv_smooth = 'PRESERVE_CORNERS'
_m.quality = 2
_m.levels = 0
_m.show_only_control_edges = False
ob_text_017.location = (8.749, -5.478, 0.08481)
ob_text_017.scale = (0.2102, 0.2102, 0.2102)
ob_text_017.lineart.crease_threshold = 0.0
_m = ob_text_017.modifiers.new('SimpleDeform', 'SIMPLE_DEFORM')
_m.deform_method = 'BEND'
_m.deform_axis = 'Z'
_m.factor = 1.522
_m.angle = 1.522
ob_text_016.location = (8.659, -4.709, 0.08481)
ob_text_016.scale = (0.1506, 0.1506, 0.1506)
ob_text_016.lineart.crease_threshold = 0.0
_m = ob_text_016.modifiers.new('SimpleDeform', 'SIMPLE_DEFORM')
_m.deform_method = 'BEND'
_m.deform_axis = 'Z'
_m.factor = -1.902
_m.angle = -1.902
ob_text_015.location = (9.299, -5.552, 0.04123)
ob_text_015.rotation_euler = (0.0, -0.0, 0.7854)
ob_text_015.scale = (0.1797, 0.1797, 0.1797)
ob_text_015.lineart.crease_threshold = 0.0
_m = ob_text_015.modifiers.new('SimpleDeform', 'SIMPLE_DEFORM')
_m.deform_method = 'BEND'
_m.deform_axis = 'Z'
_m.factor = 2.538
_m.angle = 2.538
ob_text_014.location = (8.737, -4.252, 0.04)
ob_text_014.scale = (0.2535, 0.2535, 0.2535)
ob_text_014.lineart.crease_threshold = 0.0
_m = ob_text_014.modifiers.new('SimpleDeform', 'SIMPLE_DEFORM')
_m.deform_method = 'BEND'
_m.deform_axis = 'Z'
_m.factor = -1.487
_m.angle = -1.487
ob_plane_014.location = (8.65, -4.904, 0.05842)
ob_plane_014.scale = (0.3732, 0.3732, 0.3732)
ob_plane_014.lineart.crease_threshold = 0.0
ob_plane_013.location = (9.01, -5.264, 0.01978)
ob_plane_013.scale = (0.4666, 0.4666, 0.4666)
ob_plane_013.lineart.crease_threshold = 0.0
ob_plane_012.location = (8.74, -4.994, 0.03663)
ob_plane_012.scale = (0.5832, 0.5832, 0.5832)
ob_plane_012.lineart.crease_threshold = 0.0
ob_text_019.location = (11.64, -3.825, 0.04)
ob_text_019.scale = (0.4732, 0.4732, 0.4732)
ob_text_019.lineart.crease_threshold = 0.0
ob_text_018.location = (6.84, -4.872, 0.04)
ob_text_018.scale = (0.273, 0.273, 0.273)
ob_text_018.lineart.crease_threshold = 0.0
ob_plane_011.location = (11.64, -4.972, 0.0)
ob_plane_011.rotation_euler = (0.0, -0.0, -1.571)
ob_plane_011.scale = (1.7, 1.0, 1.0)
ob_plane_011.lineart.crease_threshold = 0.0
ob_plane_010.location = (8.0, -5.0, 0.0)
ob_plane_010.scale = (1.7, 1.0, 1.0)
ob_plane_010.lineart.crease_threshold = 0.0
ob_plane_009.location = (7.031, -5.0, 0.02143)
ob_plane_009.scale = (0.765, 1.0, 1.0)
ob_plane_009.lineart.crease_threshold = 0.0
ob_plane_008.location = (7.031, 0.0, 0.02143)
ob_plane_008.scale = (0.765, 1.0, 1.0)
ob_plane_008.lineart.crease_threshold = 0.0
ob_plane_007.location = (4.11, -0.9714, 0.02017)
ob_plane_007.scale = (0.5355, 0.7, 0.7)
ob_plane_007.lineart.crease_threshold = 0.0
ob_circle_009.location = (4.359, -1.399, 0.01027)
ob_circle_009.scale = (0.1289, 0.1289, 0.1289)
ob_circle_009.lineart.crease_threshold = 0.0
ob_text_013.location = (4.436, -1.566, 0.0242)
ob_text_013.scale = (0.1769, 0.1769, 0.1769)
ob_text_013.lineart.crease_threshold = 0.0
ob_text_012.location = (1.416, -0.8533, 0.02719)
ob_text_012.scale = (0.2527, 0.2527, 0.2527)
ob_text_012.lineart.crease_threshold = 0.0
ob_circle_008.location = (1.306, -0.6154, 0.00728)
ob_circle_008.scale = (0.1842, 0.1842, 0.1842)
ob_circle_008.lineart.crease_threshold = 0.0
ob_1338035735martello_wish_tower_eastbourne.location = (0.2219, -0.004628, 0.008053)
ob_1338035735martello_wish_tower_eastbourne.rotation_euler = (1.778e-07, 2.132e-14, -1.341e-07)
ob_1338035735martello_wish_tower_eastbourne.scale = (1.994, 1.994, 1.994)
ob_1338035735martello_wish_tower_eastbourne.lineart.crease_threshold = 0.0
ob_bitmap.location = (3.659, -1.271, 0.04718)
ob_bitmap.rotation_euler = (1.192e-07, -9.04e-08, 0.0)
ob_bitmap.scale = (0.8, 0.8, 0.8)
ob_bitmap.lineart.crease_threshold = 0.0
ob_circle_007.location = (8.01, -0.6966, 0.0145)
ob_circle_007.scale = (0.1115, 0.1115, 0.1115)
ob_circle_007.lineart.crease_threshold = 0.0
ob_text_011.location = (8.418, -0.7081, 0.01998)
ob_text_011.scale = (0.2861, 0.2861, 0.2861)
ob_text_011.lineart.crease_threshold = 0.0
ob_text_010.location = (8.357, -0.1081, 0.01998)
ob_text_010.scale = (0.2861, 0.2861, 0.2861)
ob_text_010.lineart.crease_threshold = 0.0
ob_circle_006.location = (8.01, -0.09656, 0.0145)
ob_circle_006.scale = (0.1115, 0.1115, 0.1115)
ob_circle_006.lineart.crease_threshold = 0.0
ob_text_009.location = (11.29, -1.181, 0.01998)
ob_text_009.scale = (0.2861, 0.2861, 0.2861)
ob_text_009.lineart.crease_threshold = 0.0
ob_circle_005.location = (10.93, -1.169, 0.0145)
ob_circle_005.scale = (0.1115, 0.1115, 0.1115)
ob_circle_005.lineart.crease_threshold = 0.0
ob_circle_004.location = (10.93, -0.5694, 0.0145)
ob_circle_004.scale = (0.1115, 0.1115, 0.1115)
ob_circle_004.lineart.crease_threshold = 0.0
ob_text_008.location = (11.31, -0.5809, 0.01998)
ob_text_008.scale = (0.2861, 0.2861, 0.2861)
ob_text_008.lineart.crease_threshold = 0.0
ob_plane_006.location = (8.0, 0.0, 0.0)
ob_plane_006.scale = (1.7, 1.0, 1.0)
ob_plane_006.lineart.crease_threshold = 0.0
ob_plane_005.location = (11.64, 0.0275, 0.0)
ob_plane_005.rotation_euler = (0.0, -0.0, -1.571)
ob_plane_005.scale = (1.7, 1.0, 1.0)
ob_plane_005.lineart.crease_threshold = 0.0
ob_plane_004.location = (-0.9547, 0.0, 0.02143)
ob_plane_004.scale = (0.765, 1.0, 1.0)
ob_plane_004.lineart.crease_threshold = 0.0
ob_text_007.location = (7.04, 0.1279, 0.04)
ob_text_007.scale = (0.39, 0.39, 0.39)
ob_text_007.lineart.crease_threshold = 0.0
ob_text_006.location = (11.64, 1.175, 0.04)
ob_text_006.scale = (0.4732, 0.4732, 0.4732)
ob_text_006.lineart.crease_threshold = 0.0
ob_circle_003.location = (8.01, 0.5034, 0.0145)
ob_circle_003.scale = (0.1115, 0.1115, 0.1115)
ob_circle_003.lineart.crease_threshold = 0.0
ob_text_005.location = (8.396, 0.4919, 0.01998)
ob_text_005.scale = (0.2861, 0.2861, 0.2861)
ob_text_005.lineart.crease_threshold = 0.0
ob_text_004.location = (11.31, 0.01909, 0.01998)
ob_text_004.scale = (0.2861, 0.2861, 0.2861)
ob_text_004.lineart.crease_threshold = 0.0
ob_circle_002.location = (10.93, 0.03064, 0.0145)
ob_circle_002.scale = (0.1115, 0.1115, 0.1115)
ob_circle_002.lineart.crease_threshold = 0.0
ob_circle_001.location = (2.931, -0.06936, 0.0145)
ob_circle_001.scale = (0.1115, 0.1115, 0.1115)
ob_circle_001.lineart.crease_threshold = 0.0
ob_text_003.location = (3.345, -0.08091, 0.01998)
ob_text_003.scale = (0.2861, 0.2861, 0.2861)
ob_text_003.lineart.crease_threshold = 0.0
ob_text_002.location = (0.4237, -0.08903, 0.01998)
ob_text_002.scale = (0.2861, 0.2861, 0.2861)
ob_text_002.lineart.crease_threshold = 0.0
ob_circle.location = (0.009618, -0.07748, 0.0145)
ob_circle.scale = (0.1115, 0.1115, 0.1115)
ob_circle.lineart.crease_threshold = 0.0
ob_text_001.location = (3.64, 1.175, 0.04)
ob_text_001.scale = (0.338, 0.338, 0.338)
ob_text_001.lineart.crease_threshold = 0.0
ob_text.location = (-0.96, 0.2279, 0.04)
ob_text.scale = (0.26, 0.26, 0.26)
ob_text.lineart.crease_threshold = 0.0
ob_plane_003.location = (0.9503, -0.003977, 0.02143)
ob_plane_003.scale = (0.765, 1.0, 1.0)
ob_plane_003.lineart.crease_threshold = 0.0
ob_plane_002.location = (5.641, -2.591, -0.01587)
ob_plane_002.scale = (34.42, 34.42, 34.42)
ob_plane_002.lineart.crease_threshold = 0.0
ob_plane_001.location = (3.644, 0.0275, 0.0)
ob_plane_001.rotation_euler = (0.0, -0.0, -1.571)
ob_plane_001.scale = (1.7, 1.0, 1.0)
ob_plane_001.lineart.crease_threshold = 0.0
ob_plane.location = (0.0, 0.0, 0.0)
ob_plane.scale = (1.7, 1.0, 1.0)
ob_plane.lineart.crease_threshold = 0.0
ob_lamp.location = (4.076, 1.005, 5.904)
ob_lamp.rotation_euler = (0.6503, 0.05522, 1.866)
ob_lamp.lock_rotations_4d = False
ob_lamp.empty_display_type = 'ARROWS'
ob_lamp.color = (0.0, 0.0, 0.0, 0.0)
ob_lamp.lineart.crease_threshold = 0.0
ob_camera.location = (9.54, -4.946, 7.0)
ob_camera.lock_rotations_4d = False
ob_camera.empty_display_type = 'ARROWS'
ob_camera.color = (0.0, 0.0, 0.0, 0.0)
ob_camera.display_type = 'WIRE'
ob_camera.lineart.crease_threshold = 0.0

# ---- collection membership
col_collection_1.objects.link(ob_plane_018)
col_collection_1.objects.link(ob_plane_017)
col_collection_1.objects.link(ob_plane_016)
col_collection_1.objects.link(ob_text_023)
col_collection_1.objects.link(ob_text_022)
col_collection_1.objects.link(ob_text_021)
col_collection_1.objects.link(ob_text_020)
col_collection_1.objects.link(ob_plane_015)
col_collection_1.objects.link(ob_plane_019)
col_collection_1.objects.link(ob_text_017)
col_collection_1.objects.link(ob_text_016)
col_collection_1.objects.link(ob_text_015)
col_collection_1.objects.link(ob_text_014)
col_collection_1.objects.link(ob_plane_014)
col_collection_1.objects.link(ob_plane_013)
col_collection_1.objects.link(ob_plane_012)
col_collection_1.objects.link(ob_text_019)
col_collection_1.objects.link(ob_text_018)
col_collection_1.objects.link(ob_plane_011)
col_collection_1.objects.link(ob_plane_010)
col_collection_1.objects.link(ob_plane_009)
col_collection_1.objects.link(ob_plane_008)
col_collection_1.objects.link(ob_plane_007)
col_collection_1.objects.link(ob_circle_009)
col_collection_1.objects.link(ob_text_013)
col_collection_1.objects.link(ob_text_012)
col_collection_1.objects.link(ob_circle_008)
col_collection_1.objects.link(ob_1338035735martello_wish_tower_eastbourne)
col_collection_1.objects.link(ob_bitmap)
col_collection_1.objects.link(ob_circle_007)
col_collection_1.objects.link(ob_text_011)
col_collection_1.objects.link(ob_text_010)
col_collection_1.objects.link(ob_circle_006)
col_collection_1.objects.link(ob_text_009)
col_collection_1.objects.link(ob_circle_005)
col_collection_1.objects.link(ob_circle_004)
col_collection_1.objects.link(ob_text_008)
col_collection_1.objects.link(ob_plane_006)
col_collection_1.objects.link(ob_plane_005)
col_collection_1.objects.link(ob_plane_004)
col_collection_1.objects.link(ob_text_007)
col_collection_1.objects.link(ob_text_006)
col_collection_1.objects.link(ob_circle_003)
col_collection_1.objects.link(ob_text_005)
col_collection_1.objects.link(ob_text_004)
col_collection_1.objects.link(ob_circle_002)
col_collection_1.objects.link(ob_circle_001)
col_collection_1.objects.link(ob_text_003)
col_collection_1.objects.link(ob_text_002)
col_collection_1.objects.link(ob_circle)
col_collection_1.objects.link(ob_text_001)
col_collection_1.objects.link(ob_text)
col_collection_1.objects.link(ob_plane_003)
col_collection_1.objects.link(ob_plane_002)
col_collection_1.objects.link(ob_plane_001)
col_collection_1.objects.link(ob_plane)
col_collection_1.objects.link(ob_lamp)
col_collection_1.objects.link(ob_camera)

# ---- scene / render settings (as saved in the file)
scene.camera = ob_camera
scene.frame_start = 1; scene.frame_end = 250; scene.frame_set(155)
scene.render.engine = 'CYCLES'
scene.render.resolution_percentage = 300
scene.render.dither_intensity = 0.0
scene.cycles.samples = 128
scene.cycles.sampling_pattern = 'TABULATED_SOBOL'
scene.cycles.light_sampling_threshold = 0.0
scene.cycles.use_adaptive_sampling = False
scene.cycles.use_light_tree = False
scene.cycles.blur_glossy = 0.0
scene.cycles.sample_clamp_indirect = 0.0
scene.view_settings.view_transform = 'Standard'
bpy.context.view_layer.update()

